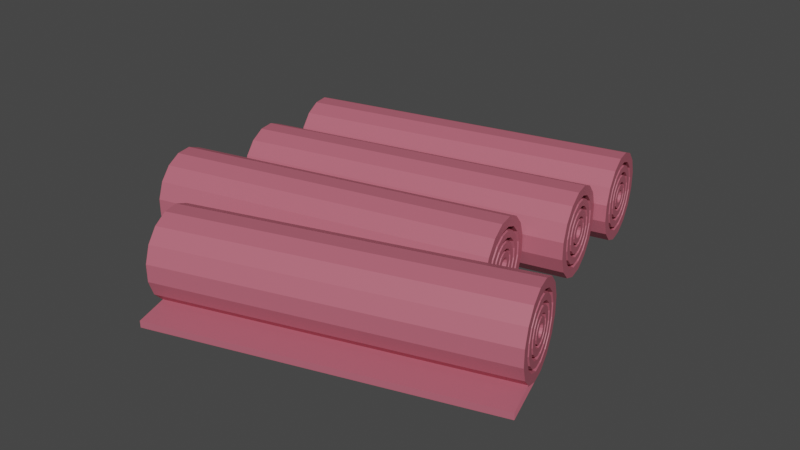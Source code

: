 # Source: Pink.blend  (saved by Blender 2.90.8; exported with 4.5.12 LTS)
import bpy
from mathutils import Matrix  # noqa: F401  (used for matrix-valued properties, if any)

bpy.ops.wm.read_factory_settings(use_empty=True)
scene = bpy.context.scene
scene.name = 'Scene'

# ---- collections
col_collection = bpy.data.collections.new('Collection'); scene.collection.children.link(col_collection)

# ---- materials (node trees are filled in below, after node groups)
mat_colorizer_005 = bpy.data.materials.new('Colorizer.005')

# ---- material node trees
mat_colorizer_005.use_nodes = True; mat_colorizer_005.node_tree.nodes.clear()
_N = mat_colorizer_005.node_tree.nodes; _L = mat_colorizer_005.node_tree.links
n0 = _N.new('ShaderNodeBsdfPrincipled'); n0.name = 'Principled BSDF'; n0.location = (10, 300)
n0.distribution = 'GGX'
n0.subsurface_method = 'BURLEY'
n0.inputs[0].default_value = (0.4969, 0.1224, 0.1696, 1.0)
n0.inputs[3].default_value = 1.45
n0.inputs[27].default_value = (0.0, 0.0, 0.0, 1.0)
n0.inputs[28].default_value = 1.0
n1 = _N.new('ShaderNodeOutputMaterial'); n1.name = 'Material Output'; n1.location = (300, 300)
_L.new(n0.outputs[0], n1.inputs[0])
n1.is_active_output = True

# ---- world
world_world = bpy.data.worlds.new('World'); scene.world = world_world
world_world.use_nodes = True; world_world.node_tree.nodes.clear()
_N = world_world.node_tree.nodes; _L = world_world.node_tree.links
n0 = _N.new('ShaderNodeOutputWorld'); n0.name = 'World Output'; n0.location = (300, 300)
n1 = _N.new('ShaderNodeBackground'); n1.name = 'Background'; n1.location = (10, 300)
n1.inputs[0].default_value = (0.05088, 0.05088, 0.05088, 1.0)
_L.new(n1.outputs[0], n0.inputs[0])
n0.is_active_output = True
world_world.color = (0.05088, 0.05088, 0.05088)
world_world.use_sun_shadow = False
world_world.sun_shadow_jitter_overblur = 0.0

# ---- meshes
me_cylinder_002 = bpy.data.meshes.new('Cylinder.002')
me_cylinder_002.from_pydata([(0.4497, -0.6979, 0.6193), (4.228, -0.01801, 0.5303), (0.4498, -0.6982, 0.4155), (4.228, -0.01804, 0.5059), (0.4726, -0.7731, 0.2273), (4.231, -0.02698, 0.4835), (0.5147, -0.9111, 0.08347), (4.236, -0.04345, 0.4663), (0.5696, -1.091, 0.005792), (4.243, -0.06495, 0.4571), (0.629, -1.286, 0.006121), (4.25, -0.08821, 0.4571), (0.6838, -1.466, 0.08441), (4.256, -0.1097, 0.4664), (0.7258, -1.604, 0.2287), (4.261, -0.1261, 0.4837), (0.7484, -1.678, 0.4171), (4.264, -0.135, 0.5061), (0.7483, -1.678, 0.6209), (4.264, -0.1349, 0.5304), (0.7255, -1.603, 0.8091), (4.261, -0.126, 0.5529), (0.6834, -1.465, 0.9529), (4.256, -0.1095, 0.5701), (0.6285, -1.285, 1.031), (4.25, -0.08802, 0.5793), (0.5691, -1.09, 1.03), (4.243, -0.06476, 0.5793), (0.5143, -0.9098, 0.952), (4.236, -0.04329, 0.57), (0.4723, -0.7722, 0.8077), (4.231, -0.02687, 0.5527), (4.257, 0.4622, 0.4155), (4.257, 0.4625, 0.6193), (4.28, 0.3873, 0.2273), (4.322, 0.2493, 0.08347), (4.377, 0.06904, 0.005791), (4.436, -0.1259, 0.006121), (4.491, -0.3059, 0.08441), (4.533, -0.4435, 0.2287), (4.556, -0.5178, 0.4171), (4.556, -0.5175, 0.6209), (4.533, -0.4426, 0.8091), (4.491, -0.3045, 0.9529), (4.436, -0.1243, 1.031), (4.377, 0.07063, 1.03), (4.322, 0.2506, 0.952), (4.28, 0.3882, 0.8077), (4.289, 0.3585, 0.4372), (4.289, 0.3587, 0.5979), (4.307, 0.2995, 0.2889), (4.34, 0.1906, 0.1755), (4.383, 0.04858, 0.1143), (4.43, -0.1051, 0.1145), (4.473, -0.247, 0.1762), (4.506, -0.3554, 0.29), (4.524, -0.414, 0.4385), (4.524, -0.4138, 0.5992), (4.506, -0.3547, 0.7475), (4.473, -0.2459, 0.8609), (4.43, -0.1038, 0.9221), (4.383, 0.04982, 0.9219), (4.34, 0.1917, 0.8601), (4.307, 0.3002, 0.7464), (4.181, 0.3026, 0.4417), (4.181, 0.3028, 0.5935), (4.198, 0.2468, 0.3015), (4.23, 0.1439, 0.1943), (4.271, 0.009663, 0.1364), (4.315, -0.1356, 0.1367), (4.356, -0.2697, 0.195), (4.387, -0.3722, 0.3025), (4.404, -0.4276, 0.4429), (4.404, -0.4273, 0.5947), (4.387, -0.3715, 0.7349), (4.355, -0.2687, 0.8421), (4.314, -0.1344, 0.9), (4.27, 0.01084, 0.8997), (4.229, 0.1449, 0.8414), (4.198, 0.2475, 0.7339), (4.301, 0.3168, 0.446), (4.301, 0.317, 0.5893), (4.318, 0.2641, 0.3137), (4.347, 0.1671, 0.2125), (4.386, 0.04035, 0.1579), (4.428, -0.09672, 0.1581), (4.466, -0.2233, 0.2132), (4.496, -0.32, 0.3147), (4.512, -0.3723, 0.4471), (4.511, -0.3721, 0.5904), (4.495, -0.3194, 0.7227), (4.466, -0.2223, 0.8239), (4.427, -0.0956, 0.8785), (4.385, 0.04146, 0.8783), (4.347, 0.168, 0.8232), (4.317, 0.2648, 0.7217), (4.323, 0.2464, 0.4607), (4.323, 0.2465, 0.5747), (4.336, 0.2045, 0.3555), (4.359, 0.1272, 0.275), (4.39, 0.02645, 0.2316), (4.423, -0.08259, 0.2318), (4.454, -0.1833, 0.2755), (4.477, -0.2602, 0.3563), (4.49, -0.3018, 0.4617), (4.49, -0.3016, 0.5757), (4.477, -0.2597, 0.6809), (4.454, -0.1825, 0.7614), (4.423, -0.0817, 0.8048), (4.39, 0.02733, 0.8046), (4.359, 0.128, 0.7608), (4.336, 0.205, 0.6801), (4.235, 0.1964, 0.4652), (4.235, 0.1965, 0.5704), (4.247, 0.1577, 0.3681), (4.268, 0.08646, 0.2938), (4.297, -0.006556, 0.2537), (4.327, -0.1072, 0.2539), (4.356, -0.2001, 0.2943), (4.377, -0.2711, 0.3688), (4.389, -0.3095, 0.466), (4.389, -0.3093, 0.5712), (4.377, -0.2706, 0.6683), (4.355, -0.1994, 0.7426), (4.327, -0.1064, 0.7827), (4.296, -0.005738, 0.7825), (4.268, 0.08716, 0.7421), (4.246, 0.1582, 0.6676), (4.335, 0.2069, 0.469), (4.335, 0.207, 0.5666), (4.346, 0.171, 0.3789), (4.366, 0.1049, 0.31), (4.392, 0.01866, 0.2729), (4.421, -0.07467, 0.273), (4.447, -0.1608, 0.3105), (4.467, -0.2267, 0.3796), (4.478, -0.2623, 0.4698), (4.478, -0.2622, 0.5674), (4.467, -0.2263, 0.6575), (4.447, -0.1602, 0.7263), (4.421, -0.07392, 0.7635), (4.392, 0.01942, 0.7634), (4.366, 0.1056, 0.7259), (4.346, 0.1715, 0.6568), (4.357, 0.1348, 0.4841), (4.357, 0.135, 0.5517), (4.365, 0.11, 0.4217), (4.378, 0.06421, 0.374), (4.397, 0.004437, 0.3482), (4.416, -0.06022, 0.3483), (4.435, -0.1199, 0.3743), (4.449, -0.1656, 0.4222), (4.456, -0.1902, 0.4847), (4.456, -0.1901, 0.5523), (4.448, -0.1653, 0.6147), (4.434, -0.1195, 0.6624), (4.416, -0.0597, 0.6882), (4.397, 0.004963, 0.6881), (4.378, 0.06466, 0.6621), (4.364, 0.1103, 0.6142), (4.257, 0.08273, 0.4883), (4.257, 0.08282, 0.5476), (4.263, 0.06091, 0.4334), (4.276, 0.02068, 0.3915), (4.292, -0.03183, 0.3689), (4.309, -0.08863, 0.369), (4.325, -0.1411, 0.3918), (4.337, -0.1812, 0.4338), (4.344, -0.2028, 0.4887), (4.344, -0.2027, 0.5481), (4.337, -0.1809, 0.6029), (4.325, -0.1407, 0.6449), (4.309, -0.08817, 0.6675), (4.292, -0.03137, 0.6674), (4.276, 0.02107, 0.6446), (4.263, 0.06117, 0.6025), (4.367, 0.1031, 0.4908), (4.367, 0.1032, 0.5452), (4.373, 0.08314, 0.4406), (4.384, 0.04628, 0.4021), (4.399, -0.001824, 0.3814), (4.414, -0.05386, 0.3815), (4.429, -0.1019, 0.4024), (4.44, -0.1386, 0.4409), (4.446, -0.1585, 0.4912), (4.446, -0.1584, 0.5456), (4.44, -0.1384, 0.5958), (4.429, -0.1015, 0.6342), (4.414, -0.05344, 0.655), (4.398, -0.001401, 0.6549), (4.384, 0.04664, 0.634), (4.373, 0.08338, 0.5955), (4.385, 0.04278, 0.5034), (4.385, 0.04283, 0.5327), (4.388, 0.03202, 0.4764), (4.394, 0.01217, 0.4557), (4.402, -0.01373, 0.4445), (4.411, -0.04175, 0.4446), (4.419, -0.06763, 0.4558), (4.425, -0.08741, 0.4766), (4.428, -0.09809, 0.5037), (4.428, -0.09804, 0.533), (4.425, -0.08728, 0.56), (4.419, -0.06743, 0.5807), (4.411, -0.04153, 0.5919), (4.402, -0.0135, 0.5918), (4.394, 0.01237, 0.5806), (4.388, 0.03215, 0.5598), (4.619, -0.7241, -0.0001881), (4.619, -0.7257, 0.08023), (0.6364, -1.284, 0.006121), (0.63, -1.263, 0.1145), (0.8187, -1.882, -0.0001881), (0.8192, -1.884, 0.08023), (-0.3698, 1.502, 0.6193), (3.446, 1.927, 0.5303), (-0.3698, 1.502, 0.4155), (3.446, 1.927, 0.5059), (-0.352, 1.425, 0.2273), (3.448, 1.918, 0.4835), (-0.3193, 1.285, 0.08347), (3.452, 1.901, 0.4663), (-0.2766, 1.101, 0.005792), (3.457, 1.879, 0.4571), (-0.2304, 0.9027, 0.006121), (3.463, 1.855, 0.4571), (-0.1877, 0.7195, 0.08441), (3.468, 1.833, 0.4664), (-0.1551, 0.5794, 0.2287), (3.472, 1.817, 0.4837), (-0.1375, 0.5037, 0.4171), (3.474, 1.808, 0.5061), (-0.1376, 0.504, 0.6209), (3.474, 1.808, 0.5304), (-0.1553, 0.5803, 0.8091), (3.472, 1.817, 0.5529), (-0.1881, 0.7209, 0.9529), (3.468, 1.834, 0.5701), (-0.2308, 0.9043, 1.031), (3.463, 1.855, 0.5793), (-0.277, 1.103, 1.03), (3.457, 1.879, 0.5793), (-0.3196, 1.286, 0.952), (3.452, 1.901, 0.57), (-0.3522, 1.426, 0.8077), (3.448, 1.918, 0.5527), (3.507, 2.404, 0.4155), (3.507, 2.404, 0.6193), (3.525, 2.328, 0.2273), (3.557, 2.187, 0.08347), (3.6, 2.004, 0.005791), (3.646, 1.805, 0.006121), (3.689, 1.622, 0.08441), (3.722, 1.482, 0.2287), (3.739, 1.406, 0.4171), (3.739, 1.406, 0.6209), (3.721, 1.483, 0.8091), (3.689, 1.623, 0.9529), (3.646, 1.807, 1.031), (3.6, 2.005, 1.03), (3.557, 2.188, 0.952), (3.524, 2.329, 0.8077), (3.531, 2.298, 0.4372), (3.531, 2.299, 0.5979), (3.545, 2.238, 0.2889), (3.571, 2.127, 0.1755), (3.605, 1.983, 0.1143), (3.641, 1.826, 0.1145), (3.675, 1.682, 0.1762), (3.701, 1.571, 0.29), (3.715, 1.512, 0.4385), (3.715, 1.512, 0.5992), (3.701, 1.572, 0.7475), (3.675, 1.683, 0.8609), (3.641, 1.828, 0.9221), (3.605, 1.984, 0.9219), (3.571, 2.128, 0.8601), (3.545, 2.239, 0.7464), (3.42, 2.25, 0.4417), (3.42, 2.25, 0.5935), (3.434, 2.193, 0.3015), (3.458, 2.088, 0.1943), (3.49, 1.951, 0.1364), (3.524, 1.804, 0.1367), (3.556, 1.667, 0.195), (3.58, 1.563, 0.3025), (3.594, 1.506, 0.4429), (3.593, 1.507, 0.5947), (3.58, 1.563, 0.7349), (3.556, 1.668, 0.8421), (3.524, 1.805, 0.9), (3.49, 1.953, 0.8997), (3.458, 2.089, 0.8414), (3.434, 2.194, 0.7339), (3.541, 2.256, 0.446), (3.541, 2.256, 0.5893), (3.554, 2.202, 0.3137), (3.577, 2.103, 0.2125), (3.607, 1.974, 0.1579), (3.639, 1.835, 0.1581), (3.669, 1.706, 0.2132), (3.692, 1.607, 0.3147), (3.705, 1.554, 0.4471), (3.705, 1.554, 0.5904), (3.692, 1.608, 0.7227), (3.669, 1.707, 0.8239), (3.639, 1.836, 0.8785), (3.607, 1.975, 0.8783), (3.577, 2.104, 0.8232), (3.554, 2.203, 0.7217), (3.558, 2.184, 0.4607), (3.558, 2.184, 0.5747), (3.568, 2.141, 0.3555), (3.586, 2.063, 0.275), (3.61, 1.96, 0.2316), (3.636, 1.849, 0.2318), (3.66, 1.747, 0.2755), (3.678, 1.668, 0.3563), (3.688, 1.626, 0.4617), (3.688, 1.626, 0.5757), (3.678, 1.669, 0.6809), (3.66, 1.747, 0.7614), (3.636, 1.85, 0.8048), (3.61, 1.961, 0.8046), (3.586, 2.064, 0.7608), (3.568, 2.142, 0.6801), (3.467, 2.14, 0.4652), (3.467, 2.14, 0.5704), (3.476, 2.101, 0.3681), (3.493, 2.028, 0.2938), (3.515, 1.934, 0.2537), (3.539, 1.831, 0.2539), (3.561, 1.737, 0.2943), (3.578, 1.664, 0.3688), (3.587, 1.625, 0.466), (3.587, 1.625, 0.5712), (3.577, 1.665, 0.6683), (3.561, 1.737, 0.7426), (3.539, 1.832, 0.7827), (3.515, 1.934, 0.7825), (3.493, 2.029, 0.7421), (3.476, 2.101, 0.6676), (3.567, 2.144, 0.469), (3.567, 2.144, 0.5666), (3.576, 2.107, 0.3789), (3.592, 2.04, 0.31), (3.612, 1.952, 0.2729), (3.634, 1.857, 0.273), (3.655, 1.77, 0.3105), (3.67, 1.702, 0.3796), (3.679, 1.666, 0.4698), (3.679, 1.666, 0.5674), (3.67, 1.703, 0.6575), (3.654, 1.77, 0.7263), (3.634, 1.858, 0.7635), (3.612, 1.953, 0.7634), (3.591, 2.041, 0.7259), (3.576, 2.108, 0.6568), (3.585, 2.071, 0.4841), (3.584, 2.071, 0.5517), (3.59, 2.045, 0.4217), (3.601, 1.999, 0.374), (3.615, 1.938, 0.3482), (3.631, 1.872, 0.3483), (3.645, 1.811, 0.3743), (3.656, 1.765, 0.4222), (3.662, 1.74, 0.4847), (3.662, 1.74, 0.5523), (3.656, 1.765, 0.6147), (3.645, 1.812, 0.6624), (3.631, 1.872, 0.6882), (3.615, 1.938, 0.6881), (3.601, 1.999, 0.6621), (3.59, 2.046, 0.6142), (3.481, 2.025, 0.4883), (3.481, 2.025, 0.5476), (3.486, 2.003, 0.4334), (3.496, 1.962, 0.3915), (3.508, 1.909, 0.3689), (3.522, 1.851, 0.369), (3.534, 1.797, 0.3918), (3.544, 1.757, 0.4338), (3.549, 1.735, 0.4887), (3.549, 1.735, 0.5481), (3.544, 1.757, 0.6029), (3.534, 1.798, 0.6449), (3.522, 1.851, 0.6675), (3.508, 1.909, 0.6674), (3.496, 1.963, 0.6446), (3.486, 2.003, 0.6025), (3.592, 2.038, 0.4908), (3.592, 2.038, 0.5452), (3.597, 2.018, 0.4406), (3.605, 1.98, 0.4021), (3.617, 1.931, 0.3814), (3.629, 1.878, 0.3815), (3.641, 1.83, 0.4024), (3.649, 1.792, 0.4409), (3.654, 1.772, 0.4912), (3.654, 1.772, 0.5456), (3.649, 1.792, 0.5958), (3.641, 1.83, 0.6342), (3.629, 1.879, 0.655), (3.617, 1.932, 0.6549), (3.605, 1.981, 0.634), (3.597, 2.018, 0.5955), (3.606, 1.977, 0.5034), (3.606, 1.977, 0.5327), (3.609, 1.966, 0.4764), (3.614, 1.946, 0.4557), (3.62, 1.919, 0.4445), (3.626, 1.891, 0.4446), (3.632, 1.864, 0.4558), (3.637, 1.844, 0.4766), (3.64, 1.833, 0.5037), (3.64, 1.833, 0.533), (3.637, 1.844, 0.56), (3.632, 1.865, 0.5807), (3.626, 1.891, 0.5919), (3.62, 1.92, 0.5918), (3.614, 1.946, 0.5806), (3.609, 1.966, 0.5598), (-0.4597, 2.49, 0.2273), (3.338, 2.991, 0.5059), (-0.2229, 0.9045, 0.006121), (-0.4775, 2.566, 0.6193), (-0.4774, 2.566, 0.4155), (3.338, 2.991, 0.5303), (3.34, 2.982, 0.4835), (-0.427, 2.349, 0.08347), (3.344, 2.965, 0.4663), (-0.3843, 2.166, 0.005792), (3.349, 2.943, 0.4571), (-0.3381, 1.967, 0.006121), (3.355, 2.92, 0.4571), (-0.2954, 1.784, 0.08441), (3.36, 2.898, 0.4664), (-0.2628, 1.644, 0.2287), (3.364, 2.881, 0.4837), (-0.2452, 1.568, 0.4171), (3.366, 2.872, 0.5061), (-0.2453, 1.568, 0.6209), (3.366, 2.872, 0.5304), (-0.263, 1.645, 0.8091), (3.364, 2.881, 0.5529), (-0.2957, 1.785, 0.9529), (3.36, 2.898, 0.5701), (-0.3384, 1.969, 1.031), (3.355, 2.92, 0.5793), (-0.3846, 2.167, 1.03), (3.349, 2.943, 0.5793), (-0.4273, 2.35, 0.952), (3.344, 2.965, 0.57), (-0.4599, 2.491, 0.8077), (3.34, 2.982, 0.5527), (3.399, 3.468, 0.4155), (3.399, 3.469, 0.6193), (3.417, 3.392, 0.2273), (3.45, 3.251, 0.08347), (3.492, 3.068, 0.005791), (3.539, 2.869, 0.006121), (3.581, 2.686, 0.08441), (3.614, 2.546, 0.2287), (3.631, 2.47, 0.4171), (3.631, 2.471, 0.6209), (3.614, 2.547, 0.8091), (3.581, 2.688, 0.9529), (3.538, 2.871, 1.031), (3.492, 3.07, 1.03), (3.449, 3.253, 0.952), (3.417, 3.393, 0.8077), (3.424, 3.363, 0.4372), (3.424, 3.363, 0.5979), (3.438, 3.303, 0.2889), (3.464, 3.192, 0.1755), (3.497, 3.047, 0.1143), (3.534, 2.891, 0.1145), (3.567, 2.746, 0.1762), (3.593, 2.636, 0.29), (3.607, 2.576, 0.4385), (3.607, 2.576, 0.5992), (3.593, 2.636, 0.7475), (3.567, 2.747, 0.8609), (3.533, 2.892, 0.9221), (3.497, 3.048, 0.9219), (3.463, 3.193, 0.8601), (3.438, 3.303, 0.7464), (3.313, 3.314, 0.4417), (3.313, 3.314, 0.5935), (3.326, 3.257, 0.3015), (3.35, 3.153, 0.1943), (3.382, 3.016, 0.1364), (3.417, 2.868, 0.1367), (3.448, 2.731, 0.195), (3.473, 2.627, 0.3025), (3.486, 2.571, 0.4429), (3.486, 2.571, 0.5947), (3.473, 2.628, 0.7349), (3.448, 2.732, 0.8421), (3.416, 2.869, 0.9), (3.382, 3.017, 0.8997), (3.35, 3.154, 0.8414), (3.326, 3.258, 0.7339), (3.434, 3.32, 0.446), (3.434, 3.32, 0.5893), (3.446, 3.267, 0.3137), (3.469, 3.168, 0.2125), (3.499, 3.039, 0.1579), (3.532, 2.899, 0.1581), (3.562, 2.77, 0.2132), (3.585, 2.672, 0.3147), (3.597, 2.619, 0.4471), (3.597, 2.619, 0.5904), (3.584, 2.672, 0.7227), (3.561, 2.771, 0.8239), (3.531, 2.9, 0.8785), (3.499, 3.04, 0.8783), (3.469, 3.169, 0.8232), (3.446, 3.267, 0.7217), (3.45, 3.248, 0.4607), (3.45, 3.249, 0.5747), (3.46, 3.206, 0.3555), (3.479, 3.127, 0.275), (3.503, 3.025, 0.2316), (3.528, 2.914, 0.2318), (3.552, 2.811, 0.2755), (3.57, 2.733, 0.3563), (3.58, 2.69, 0.4617), (3.58, 2.691, 0.5757), (3.57, 2.733, 0.6809), (3.552, 2.812, 0.7614), (3.528, 2.914, 0.8048), (3.502, 3.025, 0.8046), (3.478, 3.128, 0.7608), (3.46, 3.206, 0.6801), (3.359, 3.205, 0.4652), (3.359, 3.205, 0.5704), (3.368, 3.165, 0.3681), (3.385, 3.093, 0.2938), (3.407, 2.998, 0.2537), (3.431, 2.895, 0.2539), (3.453, 2.801, 0.2943), (3.47, 2.729, 0.3688), (3.479, 2.689, 0.466), (3.479, 2.69, 0.5712), (3.47, 2.729, 0.6683), (3.453, 2.802, 0.7426), (3.431, 2.896, 0.7827), (3.407, 2.999, 0.7825), (3.385, 3.093, 0.7421), (3.368, 3.166, 0.6676), (3.46, 3.208, 0.469), (3.46, 3.208, 0.5666), (3.468, 3.172, 0.3789), (3.484, 3.104, 0.31), (3.504, 3.017, 0.2729), (3.526, 2.922, 0.273), (3.547, 2.834, 0.3105), (3.563, 2.767, 0.3796), (3.571, 2.731, 0.4698), (3.571, 2.731, 0.5674), (3.562, 2.767, 0.6575), (3.547, 2.835, 0.7263), (3.526, 2.922, 0.7635), (3.504, 3.017, 0.7634), (3.484, 3.105, 0.7259), (3.468, 3.172, 0.6568), (3.477, 3.135, 0.4841), (3.477, 3.135, 0.5517), (3.483, 3.11, 0.4217), (3.494, 3.063, 0.374), (3.508, 3.002, 0.3482), (3.523, 2.936, 0.3483), (3.537, 2.876, 0.3743), (3.548, 2.829, 0.4222), (3.554, 2.804, 0.4847), (3.554, 2.804, 0.5523), (3.548, 2.829, 0.6147), (3.537, 2.876, 0.6624), (3.523, 2.937, 0.6882), (3.508, 3.003, 0.6881), (3.493, 3.063, 0.6621), (3.483, 3.11, 0.6142), (3.373, 3.09, 0.4883), (3.373, 3.09, 0.5476), (3.379, 3.067, 0.4334), (3.388, 3.026, 0.3915), (3.401, 2.973, 0.3689), (3.414, 2.915, 0.369), (3.426, 2.862, 0.3918), (3.436, 2.821, 0.4338), (3.441, 2.799, 0.4887), (3.441, 2.799, 0.5481), (3.436, 2.821, 0.6029), (3.426, 2.862, 0.6449), (3.414, 2.916, 0.6675), (3.4, 2.973, 0.6674), (3.388, 3.027, 0.6446), (3.378, 3.068, 0.6025), (3.484, 3.103, 0.4908), (3.484, 3.103, 0.5452), (3.489, 3.082, 0.4406), (3.498, 3.045, 0.4021), (3.509, 2.996, 0.3814), (3.522, 2.943, 0.3815), (3.533, 2.894, 0.4024), (3.542, 2.856, 0.4409), (3.546, 2.836, 0.4912), (3.546, 2.836, 0.5456), (3.542, 2.857, 0.5958), (3.533, 2.894, 0.6342), (3.521, 2.943, 0.655), (3.509, 2.996, 0.6549), (3.498, 3.045, 0.634), (3.489, 3.083, 0.5955), (3.499, 3.041, 0.5034), (3.499, 3.041, 0.5327), (3.501, 3.03, 0.4764), (3.506, 3.01, 0.4557), (3.512, 2.984, 0.4445), (3.519, 2.955, 0.4446), (3.525, 2.929, 0.4558), (3.529, 2.909, 0.4766), (3.532, 2.898, 0.5037), (3.532, 2.898, 0.533), (3.529, 2.909, 0.56), (3.525, 2.929, 0.5807), (3.519, 2.955, 0.5919), (3.512, 2.984, 0.5918), (3.506, 3.01, 0.5806), (3.501, 3.03, 0.5598), (-0.3306, 1.969, 0.006121), (-0.5683, 0.3806, 0.6193), (3.247, 0.8054, 0.5303), (-0.5682, 0.3802, 0.4155), (3.248, 0.8054, 0.5059), (-0.5504, 0.304, 0.2273), (3.25, 0.7963, 0.4835), (-0.5177, 0.1634, 0.08347), (3.254, 0.7795, 0.4663), (-0.475, -0.02008, 0.005792), (3.259, 0.7576, 0.4571), (-0.4288, -0.2186, 0.006121), (3.264, 0.7339, 0.4571), (-0.3862, -0.4018, 0.08441), (3.269, 0.7121, 0.4664), (-0.3535, -0.5419, 0.2287), (3.273, 0.6953, 0.4837), (-0.3359, -0.6176, 0.4171), (3.275, 0.6863, 0.5061), (-0.336, -0.6172, 0.6209), (3.275, 0.6864, 0.5304), (-0.3538, -0.541, 0.8091), (3.273, 0.6955, 0.5529), (-0.3865, -0.4004, 0.9529), (3.269, 0.7122, 0.5701), (-0.4292, -0.2169, 1.031), (3.264, 0.7341, 0.5793), (-0.4754, -0.01846, 1.03), (3.259, 0.7578, 0.5793), (-0.518, 0.1648, 0.952), (3.253, 0.7797, 0.57), (-0.5507, 0.3049, 0.8077), (3.25, 0.7964, 0.5527), (3.308, 1.283, 0.4155), (3.308, 1.283, 0.6193), (3.326, 1.206, 0.2273), (3.359, 1.066, 0.08347), (3.402, 0.8823, 0.005791), (3.448, 0.6838, 0.006121), (3.491, 0.5006, 0.08441), (3.523, 0.3605, 0.2287), (3.541, 0.2848, 0.4171), (3.541, 0.2851, 0.6209), (3.523, 0.3614, 0.8091), (3.49, 0.5019, 0.9529), (3.447, 0.6854, 1.031), (3.401, 0.8839, 1.03), (3.359, 1.067, 0.952), (3.326, 1.207, 0.8077), (3.333, 1.177, 0.4372), (3.333, 1.177, 0.5979), (3.347, 1.117, 0.2889), (3.373, 1.006, 0.1755), (3.407, 0.8615, 0.1143), (3.443, 0.705, 0.1145), (3.477, 0.5605, 0.1762), (3.502, 0.4501, 0.29), (3.516, 0.3905, 0.4385), (3.516, 0.3907, 0.5992), (3.502, 0.4508, 0.7475), (3.476, 0.5616, 0.8609), (3.443, 0.7063, 0.9221), (3.406, 0.8627, 0.9219), (3.373, 1.007, 0.8601), (3.347, 1.118, 0.7464), (3.222, 1.128, 0.4417), (3.222, 1.129, 0.5935), (3.235, 1.072, 0.3015), (3.26, 0.9669, 0.1943), (3.291, 0.8302, 0.1364), (3.326, 0.6823, 0.1367), (3.358, 0.5458, 0.195), (3.382, 0.4414, 0.3025), (3.395, 0.385, 0.4429), (3.395, 0.3853, 0.5947), (3.382, 0.4421, 0.7349), (3.357, 0.5468, 0.8421), (3.326, 0.6835, 0.9), (3.291, 0.8314, 0.8997), (3.259, 0.9679, 0.8414), (3.235, 1.072, 0.7339), (3.343, 1.135, 0.446), (3.343, 1.135, 0.5893), (3.355, 1.081, 0.3137), (3.378, 0.9821, 0.2125), (3.408, 0.8531, 0.1579), (3.441, 0.7135, 0.1581), (3.471, 0.5847, 0.2132), (3.494, 0.4861, 0.3147), (3.506, 0.4329, 0.4471), (3.506, 0.4332, 0.5904), (3.494, 0.4868, 0.7227), (3.471, 0.5856, 0.8239), (3.441, 0.7146, 0.8785), (3.408, 0.8542, 0.8783), (3.378, 0.9831, 0.8232), (3.355, 1.082, 0.7217), (3.36, 1.063, 0.4607), (3.36, 1.063, 0.5747), (3.37, 1.02, 0.3555), (3.388, 0.9416, 0.275), (3.412, 0.8389, 0.2316), (3.438, 0.7279, 0.2318), (3.461, 0.6254, 0.2755), (3.48, 0.547, 0.3563), (3.49, 0.5047, 0.4617), (3.49, 0.5049, 0.5757), (3.48, 0.5475, 0.6809), (3.461, 0.6262, 0.7614), (3.437, 0.7288, 0.8048), (3.412, 0.8398, 0.8046), (3.388, 0.9423, 0.7608), (3.369, 1.021, 0.6801), (3.268, 1.019, 0.4652), (3.268, 1.019, 0.5704), (3.278, 0.9795, 0.3681), (3.294, 0.907, 0.2938), (3.316, 0.8123, 0.2537), (3.34, 0.7098, 0.2539), (3.362, 0.6152, 0.2943), (3.379, 0.5429, 0.3688), (3.388, 0.5038, 0.466), (3.388, 0.504, 0.5712), (3.379, 0.5434, 0.6683), (3.362, 0.6159, 0.7426), (3.34, 0.7106, 0.7827), (3.316, 0.8131, 0.7825), (3.294, 0.9077, 0.7421), (3.277, 0.98, 0.6676), (3.369, 1.023, 0.469), (3.369, 1.023, 0.5666), (3.378, 0.9861, 0.3789), (3.393, 0.9188, 0.31), (3.414, 0.831, 0.2729), (3.436, 0.736, 0.273), (3.456, 0.6482, 0.3105), (3.472, 0.5811, 0.3796), (3.48, 0.5449, 0.4698), (3.48, 0.5451, 0.5674), (3.472, 0.5816, 0.6575), (3.456, 0.6489, 0.7263), (3.436, 0.7367, 0.7635), (3.413, 0.8318, 0.7634), (3.393, 0.9195, 0.7259), (3.377, 0.9866, 0.6568), (3.386, 0.9493, 0.4841), (3.386, 0.9494, 0.5517), (3.392, 0.924, 0.4217), (3.403, 0.8774, 0.374), (3.417, 0.8165, 0.3482), (3.432, 0.7507, 0.3483), (3.446, 0.6899, 0.3743), (3.457, 0.6434, 0.4222), (3.463, 0.6183, 0.4847), (3.463, 0.6184, 0.5523), (3.457, 0.6437, 0.6147), (3.446, 0.6903, 0.6624), (3.432, 0.7512, 0.6882), (3.417, 0.817, 0.6881), (3.403, 0.8778, 0.6621), (3.392, 0.9243, 0.6142), (3.283, 0.904, 0.4883), (3.283, 0.9041, 0.5476), (3.288, 0.8818, 0.4334), (3.297, 0.8408, 0.3915), (3.31, 0.7874, 0.3689), (3.323, 0.7295, 0.369), (3.336, 0.6761, 0.3918), (3.345, 0.6353, 0.4338), (3.35, 0.6133, 0.4887), (3.35, 0.6134, 0.5481), (3.345, 0.6356, 0.6029), (3.336, 0.6765, 0.6449), (3.323, 0.73, 0.6675), (3.31, 0.7878, 0.6674), (3.297, 0.8412, 0.6446), (3.288, 0.8821, 0.6025), (3.394, 0.917, 0.4908), (3.394, 0.9171, 0.5452), (3.398, 0.8966, 0.4406), (3.407, 0.8591, 0.4021), (3.418, 0.8101, 0.3814), (3.431, 0.7572, 0.3815), (3.442, 0.7082, 0.4024), (3.451, 0.6708, 0.4409), (3.456, 0.6506, 0.4912), (3.456, 0.6507, 0.5456), (3.451, 0.6711, 0.5958), (3.442, 0.7086, 0.6342), (3.431, 0.7576, 0.655), (3.418, 0.8106, 0.6549), (3.407, 0.8595, 0.634), (3.398, 0.8969, 0.5955), (3.408, 0.8556, 0.5034), (3.408, 0.8556, 0.5327), (3.41, 0.8446, 0.4764), (3.415, 0.8244, 0.4557), (3.421, 0.798, 0.4445), (3.428, 0.7695, 0.4446), (3.434, 0.7431, 0.4558), (3.439, 0.723, 0.4766), (3.441, 0.7121, 0.5037), (3.441, 0.7122, 0.533), (3.439, 0.7231, 0.56), (3.434, 0.7433, 0.5807), (3.428, 0.7697, 0.5919), (3.421, 0.7982, 0.5918), (3.415, 0.8246, 0.5806), (3.41, 0.8447, 0.5598), (-0.4213, -0.2168, 0.006121)], [(424, 251), (631, 460), (840, 669)], [(0, 33, 32, 2), (2, 32, 34, 4), (4, 34, 35, 6), (6, 35, 36, 8), (8, 36, 37, 10), (10, 37, 38, 12), (12, 38, 39, 14), (14, 39, 40, 16), (16, 40, 41, 18), (18, 41, 42, 20), (20, 42, 43, 22), (22, 43, 44, 24), (24, 44, 45, 26), (26, 45, 46, 28), (3, 1, 31, 29, 27, 25, 23, 21, 19, 17, 15, 13, 11, 9, 7, 5), (28, 46, 47, 30), (30, 47, 33, 0), (0, 2, 4, 6, 8, 10, 12, 14, 16, 18, 20, 22, 24, 26, 28, 30), (49, 48, 32, 33), (48, 50, 34, 32), (50, 51, 35, 34), (51, 52, 36, 35), (52, 53, 37, 36), (53, 54, 38, 37), (54, 55, 39, 38), (55, 56, 40, 39), (56, 57, 41, 40), (57, 58, 42, 41), (58, 59, 43, 42), (59, 60, 44, 43), (60, 61, 45, 44), (61, 62, 46, 45), (62, 63, 47, 46), (63, 49, 33, 47), (65, 64, 48, 49), (64, 66, 50, 48), (66, 67, 51, 50), (67, 68, 52, 51), (68, 69, 53, 52), (69, 70, 54, 53), (70, 71, 55, 54), (71, 72, 56, 55), (72, 73, 57, 56), (73, 74, 58, 57), (74, 75, 59, 58), (75, 76, 60, 59), (76, 77, 61, 60), (77, 78, 62, 61), (78, 79, 63, 62), (79, 65, 49, 63), (81, 80, 64, 65), (80, 82, 66, 64), (82, 83, 67, 66), (83, 84, 68, 67), (84, 85, 69, 68), (85, 86, 70, 69), (86, 87, 71, 70), (87, 88, 72, 71), (88, 89, 73, 72), (89, 90, 74, 73), (90, 91, 75, 74), (91, 92, 76, 75), (92, 93, 77, 76), (93, 94, 78, 77), (94, 95, 79, 78), (95, 81, 65, 79), (97, 96, 80, 81), (96, 98, 82, 80), (98, 99, 83, 82), (99, 100, 84, 83), (100, 101, 85, 84), (101, 102, 86, 85), (102, 103, 87, 86), (103, 104, 88, 87), (104, 105, 89, 88), (105, 106, 90, 89), (106, 107, 91, 90), (107, 108, 92, 91), (108, 109, 93, 92), (109, 110, 94, 93), (110, 111, 95, 94), (111, 97, 81, 95), (113, 112, 96, 97), (112, 114, 98, 96), (114, 115, 99, 98), (115, 116, 100, 99), (116, 117, 101, 100), (117, 118, 102, 101), (118, 119, 103, 102), (119, 120, 104, 103), (120, 121, 105, 104), (121, 122, 106, 105), (122, 123, 107, 106), (123, 124, 108, 107), (124, 125, 109, 108), (125, 126, 110, 109), (126, 127, 111, 110), (127, 113, 97, 111), (129, 128, 112, 113), (128, 130, 114, 112), (130, 131, 115, 114), (131, 132, 116, 115), (132, 133, 117, 116), (133, 134, 118, 117), (134, 135, 119, 118), (135, 136, 120, 119), (136, 137, 121, 120), (137, 138, 122, 121), (138, 139, 123, 122), (139, 140, 124, 123), (140, 141, 125, 124), (141, 142, 126, 125), (142, 143, 127, 126), (143, 129, 113, 127), (145, 144, 128, 129), (144, 146, 130, 128), (146, 147, 131, 130), (147, 148, 132, 131), (148, 149, 133, 132), (149, 150, 134, 133), (150, 151, 135, 134), (151, 152, 136, 135), (152, 153, 137, 136), (153, 154, 138, 137), (154, 155, 139, 138), (155, 156, 140, 139), (156, 157, 141, 140), (157, 158, 142, 141), (158, 159, 143, 142), (159, 145, 129, 143), (161, 160, 144, 145), (160, 162, 146, 144), (162, 163, 147, 146), (163, 164, 148, 147), (164, 165, 149, 148), (165, 166, 150, 149), (166, 167, 151, 150), (167, 168, 152, 151), (168, 169, 153, 152), (169, 170, 154, 153), (170, 171, 155, 154), (171, 172, 156, 155), (172, 173, 157, 156), (173, 174, 158, 157), (174, 175, 159, 158), (175, 161, 145, 159), (177, 176, 160, 161), (176, 178, 162, 160), (178, 179, 163, 162), (179, 180, 164, 163), (180, 181, 165, 164), (181, 182, 166, 165), (182, 183, 167, 166), (183, 184, 168, 167), (184, 185, 169, 168), (185, 186, 170, 169), (186, 187, 171, 170), (187, 188, 172, 171), (188, 189, 173, 172), (189, 190, 174, 173), (190, 191, 175, 174), (191, 177, 161, 175), (193, 192, 176, 177), (192, 194, 178, 176), (194, 195, 179, 178), (195, 196, 180, 179), (196, 197, 181, 180), (197, 198, 182, 181), (198, 199, 183, 182), (199, 200, 184, 183), (200, 201, 185, 184), (201, 202, 186, 185), (202, 203, 187, 186), (203, 204, 188, 187), (204, 205, 189, 188), (205, 206, 190, 189), (206, 207, 191, 190), (207, 193, 177, 191), (1, 3, 192, 193), (3, 5, 194, 192), (5, 7, 195, 194), (7, 9, 196, 195), (9, 11, 197, 196), (11, 13, 198, 197), (13, 15, 199, 198), (15, 17, 200, 199), (17, 19, 201, 200), (19, 21, 202, 201), (21, 23, 203, 202), (23, 25, 204, 203), (25, 27, 205, 204), (27, 29, 206, 205), (29, 31, 207, 206), (31, 1, 193, 207), (37, 208, 212, 210), (211, 210, 212, 213), (53, 37, 210, 211), (209, 53, 211, 213), (208, 209, 213, 212), (214, 247, 246, 216), (216, 246, 248, 218), (218, 248, 249, 220), (220, 249, 250, 222), (222, 250, 251, 224), (224, 251, 252, 226), (226, 252, 253, 228), (228, 253, 254, 230), (230, 254, 255, 232), (232, 255, 256, 234), (234, 256, 257, 236), (236, 257, 258, 238), (238, 258, 259, 240), (240, 259, 260, 242), (217, 215, 245, 243, 241, 239, 237, 235, 233, 231, 229, 227, 225, 223, 221, 219), (242, 260, 261, 244), (244, 261, 247, 214), (214, 216, 218, 220, 222, 224, 226, 228, 230, 232, 234, 236, 238, 240, 242, 244), (263, 262, 246, 247), (262, 264, 248, 246), (264, 265, 249, 248), (265, 266, 250, 249), (266, 267, 251, 250), (267, 268, 252, 251), (268, 269, 253, 252), (269, 270, 254, 253), (270, 271, 255, 254), (271, 272, 256, 255), (272, 273, 257, 256), (273, 274, 258, 257), (274, 275, 259, 258), (275, 276, 260, 259), (276, 277, 261, 260), (277, 263, 247, 261), (279, 278, 262, 263), (278, 280, 264, 262), (280, 281, 265, 264), (281, 282, 266, 265), (282, 283, 267, 266), (283, 284, 268, 267), (284, 285, 269, 268), (285, 286, 270, 269), (286, 287, 271, 270), (287, 288, 272, 271), (288, 289, 273, 272), (289, 290, 274, 273), (290, 291, 275, 274), (291, 292, 276, 275), (292, 293, 277, 276), (293, 279, 263, 277), (295, 294, 278, 279), (294, 296, 280, 278), (296, 297, 281, 280), (297, 298, 282, 281), (298, 299, 283, 282), (299, 300, 284, 283), (300, 301, 285, 284), (301, 302, 286, 285), (302, 303, 287, 286), (303, 304, 288, 287), (304, 305, 289, 288), (305, 306, 290, 289), (306, 307, 291, 290), (307, 308, 292, 291), (308, 309, 293, 292), (309, 295, 279, 293), (311, 310, 294, 295), (310, 312, 296, 294), (312, 313, 297, 296), (313, 314, 298, 297), (314, 315, 299, 298), (315, 316, 300, 299), (316, 317, 301, 300), (317, 318, 302, 301), (318, 319, 303, 302), (319, 320, 304, 303), (320, 321, 305, 304), (321, 322, 306, 305), (322, 323, 307, 306), (323, 324, 308, 307), (324, 325, 309, 308), (325, 311, 295, 309), (327, 326, 310, 311), (326, 328, 312, 310), (328, 329, 313, 312), (329, 330, 314, 313), (330, 331, 315, 314), (331, 332, 316, 315), (332, 333, 317, 316), (333, 334, 318, 317), (334, 335, 319, 318), (335, 336, 320, 319), (336, 337, 321, 320), (337, 338, 322, 321), (338, 339, 323, 322), (339, 340, 324, 323), (340, 341, 325, 324), (341, 327, 311, 325), (343, 342, 326, 327), (342, 344, 328, 326), (344, 345, 329, 328), (345, 346, 330, 329), (346, 347, 331, 330), (347, 348, 332, 331), (348, 349, 333, 332), (349, 350, 334, 333), (350, 351, 335, 334), (351, 352, 336, 335), (352, 353, 337, 336), (353, 354, 338, 337), (354, 355, 339, 338), (355, 356, 340, 339), (356, 357, 341, 340), (357, 343, 327, 341), (359, 358, 342, 343), (358, 360, 344, 342), (360, 361, 345, 344), (361, 362, 346, 345), (362, 363, 347, 346), (363, 364, 348, 347), (364, 365, 349, 348), (365, 366, 350, 349), (366, 367, 351, 350), (367, 368, 352, 351), (368, 369, 353, 352), (369, 370, 354, 353), (370, 371, 355, 354), (371, 372, 356, 355), (372, 373, 357, 356), (373, 359, 343, 357), (375, 374, 358, 359), (374, 376, 360, 358), (376, 377, 361, 360), (377, 378, 362, 361), (378, 379, 363, 362), (379, 380, 364, 363), (380, 381, 365, 364), (381, 382, 366, 365), (382, 383, 367, 366), (383, 384, 368, 367), (384, 385, 369, 368), (385, 386, 370, 369), (386, 387, 371, 370), (387, 388, 372, 371), (388, 389, 373, 372), (389, 375, 359, 373), (391, 390, 374, 375), (390, 392, 376, 374), (392, 393, 377, 376), (393, 394, 378, 377), (394, 395, 379, 378), (395, 396, 380, 379), (396, 397, 381, 380), (397, 398, 382, 381), (398, 399, 383, 382), (399, 400, 384, 383), (400, 401, 385, 384), (401, 402, 386, 385), (402, 403, 387, 386), (403, 404, 388, 387), (404, 405, 389, 388), (405, 391, 375, 389), (407, 406, 390, 391), (406, 408, 392, 390), (408, 409, 393, 392), (409, 410, 394, 393), (410, 411, 395, 394), (411, 412, 396, 395), (412, 413, 397, 396), (413, 414, 398, 397), (414, 415, 399, 398), (415, 416, 400, 399), (416, 417, 401, 400), (417, 418, 402, 401), (418, 419, 403, 402), (419, 420, 404, 403), (420, 421, 405, 404), (421, 407, 391, 405), (215, 217, 406, 407), (217, 219, 408, 406), (219, 221, 409, 408), (221, 223, 410, 409), (223, 225, 411, 410), (225, 227, 412, 411), (227, 229, 413, 412), (229, 231, 414, 413), (231, 233, 415, 414), (233, 235, 416, 415), (235, 237, 417, 416), (237, 239, 418, 417), (239, 241, 419, 418), (241, 243, 420, 419), (243, 245, 421, 420), (245, 215, 407, 421), (429, 458, 459, 431), (426, 455, 457, 422), (425, 456, 455, 426), (422, 457, 458, 429), (431, 459, 460, 433), (433, 460, 461, 435), (435, 461, 462, 437), (437, 462, 463, 439), (439, 463, 464, 441), (441, 464, 465, 443), (443, 465, 466, 445), (445, 466, 467, 447), (447, 467, 468, 449), (449, 468, 469, 451), (423, 427, 454, 452, 450, 448, 446, 444, 442, 440, 438, 436, 434, 432, 430, 428), (451, 469, 470, 453), (453, 470, 456, 425), (425, 426, 422, 429, 431, 433, 435, 437, 439, 441, 443, 445, 447, 449, 451, 453), (472, 471, 455, 456), (471, 473, 457, 455), (473, 474, 458, 457), (474, 475, 459, 458), (475, 476, 460, 459), (476, 477, 461, 460), (477, 478, 462, 461), (478, 479, 463, 462), (479, 480, 464, 463), (480, 481, 465, 464), (481, 482, 466, 465), (482, 483, 467, 466), (483, 484, 468, 467), (484, 485, 469, 468), (485, 486, 470, 469), (486, 472, 456, 470), (488, 487, 471, 472), (487, 489, 473, 471), (489, 490, 474, 473), (490, 491, 475, 474), (491, 492, 476, 475), (492, 493, 477, 476), (493, 494, 478, 477), (494, 495, 479, 478), (495, 496, 480, 479), (496, 497, 481, 480), (497, 498, 482, 481), (498, 499, 483, 482), (499, 500, 484, 483), (500, 501, 485, 484), (501, 502, 486, 485), (502, 488, 472, 486), (504, 503, 487, 488), (503, 505, 489, 487), (505, 506, 490, 489), (506, 507, 491, 490), (507, 508, 492, 491), (508, 509, 493, 492), (509, 510, 494, 493), (510, 511, 495, 494), (511, 512, 496, 495), (512, 513, 497, 496), (513, 514, 498, 497), (514, 515, 499, 498), (515, 516, 500, 499), (516, 517, 501, 500), (517, 518, 502, 501), (518, 504, 488, 502), (520, 519, 503, 504), (519, 521, 505, 503), (521, 522, 506, 505), (522, 523, 507, 506), (523, 524, 508, 507), (524, 525, 509, 508), (525, 526, 510, 509), (526, 527, 511, 510), (527, 528, 512, 511), (528, 529, 513, 512), (529, 530, 514, 513), (530, 531, 515, 514), (531, 532, 516, 515), (532, 533, 517, 516), (533, 534, 518, 517), (534, 520, 504, 518), (536, 535, 519, 520), (535, 537, 521, 519), (537, 538, 522, 521), (538, 539, 523, 522), (539, 540, 524, 523), (540, 541, 525, 524), (541, 542, 526, 525), (542, 543, 527, 526), (543, 544, 528, 527), (544, 545, 529, 528), (545, 546, 530, 529), (546, 547, 531, 530), (547, 548, 532, 531), (548, 549, 533, 532), (549, 550, 534, 533), (550, 536, 520, 534), (552, 551, 535, 536), (551, 553, 537, 535), (553, 554, 538, 537), (554, 555, 539, 538), (555, 556, 540, 539), (556, 557, 541, 540), (557, 558, 542, 541), (558, 559, 543, 542), (559, 560, 544, 543), (560, 561, 545, 544), (561, 562, 546, 545), (562, 563, 547, 546), (563, 564, 548, 547), (564, 565, 549, 548), (565, 566, 550, 549), (566, 552, 536, 550), (568, 567, 551, 552), (567, 569, 553, 551), (569, 570, 554, 553), (570, 571, 555, 554), (571, 572, 556, 555), (572, 573, 557, 556), (573, 574, 558, 557), (574, 575, 559, 558), (575, 576, 560, 559), (576, 577, 561, 560), (577, 578, 562, 561), (578, 579, 563, 562), (579, 580, 564, 563), (580, 581, 565, 564), (581, 582, 566, 565), (582, 568, 552, 566), (584, 583, 567, 568), (583, 585, 569, 567), (585, 586, 570, 569), (586, 587, 571, 570), (587, 588, 572, 571), (588, 589, 573, 572), (589, 590, 574, 573), (590, 591, 575, 574), (591, 592, 576, 575), (592, 593, 577, 576), (593, 594, 578, 577), (594, 595, 579, 578), (595, 596, 580, 579), (596, 597, 581, 580), (597, 598, 582, 581), (598, 584, 568, 582), (600, 599, 583, 584), (599, 601, 585, 583), (601, 602, 586, 585), (602, 603, 587, 586), (603, 604, 588, 587), (604, 605, 589, 588), (605, 606, 590, 589), (606, 607, 591, 590), (607, 608, 592, 591), (608, 609, 593, 592), (609, 610, 594, 593), (610, 611, 595, 594), (611, 612, 596, 595), (612, 613, 597, 596), (613, 614, 598, 597), (614, 600, 584, 598), (616, 615, 599, 600), (615, 617, 601, 599), (617, 618, 602, 601), (618, 619, 603, 602), (619, 620, 604, 603), (620, 621, 605, 604), (621, 622, 606, 605), (622, 623, 607, 606), (623, 624, 608, 607), (624, 625, 609, 608), (625, 626, 610, 609), (626, 627, 611, 610), (627, 628, 612, 611), (628, 629, 613, 612), (629, 630, 614, 613), (630, 616, 600, 614), (427, 423, 615, 616), (423, 428, 617, 615), (428, 430, 618, 617), (430, 432, 619, 618), (432, 434, 620, 619), (434, 436, 621, 620), (436, 438, 622, 621), (438, 440, 623, 622), (440, 442, 624, 623), (442, 444, 625, 624), (444, 446, 626, 625), (446, 448, 627, 626), (448, 450, 628, 627), (450, 452, 629, 628), (452, 454, 630, 629), (454, 427, 616, 630), (632, 665, 664, 634), (634, 664, 666, 636), (636, 666, 667, 638), (638, 667, 668, 640), (640, 668, 669, 642), (642, 669, 670, 644), (644, 670, 671, 646), (646, 671, 672, 648), (648, 672, 673, 650), (650, 673, 674, 652), (652, 674, 675, 654), (654, 675, 676, 656), (656, 676, 677, 658), (658, 677, 678, 660), (635, 633, 663, 661, 659, 657, 655, 653, 651, 649, 647, 645, 643, 641, 639, 637), (660, 678, 679, 662), (662, 679, 665, 632), (632, 634, 636, 638, 640, 642, 644, 646, 648, 650, 652, 654, 656, 658, 660, 662), (681, 680, 664, 665), (680, 682, 666, 664), (682, 683, 667, 666), (683, 684, 668, 667), (684, 685, 669, 668), (685, 686, 670, 669), (686, 687, 671, 670), (687, 688, 672, 671), (688, 689, 673, 672), (689, 690, 674, 673), (690, 691, 675, 674), (691, 692, 676, 675), (692, 693, 677, 676), (693, 694, 678, 677), (694, 695, 679, 678), (695, 681, 665, 679), (697, 696, 680, 681), (696, 698, 682, 680), (698, 699, 683, 682), (699, 700, 684, 683), (700, 701, 685, 684), (701, 702, 686, 685), (702, 703, 687, 686), (703, 704, 688, 687), (704, 705, 689, 688), (705, 706, 690, 689), (706, 707, 691, 690), (707, 708, 692, 691), (708, 709, 693, 692), (709, 710, 694, 693), (710, 711, 695, 694), (711, 697, 681, 695), (713, 712, 696, 697), (712, 714, 698, 696), (714, 715, 699, 698), (715, 716, 700, 699), (716, 717, 701, 700), (717, 718, 702, 701), (718, 719, 703, 702), (719, 720, 704, 703), (720, 721, 705, 704), (721, 722, 706, 705), (722, 723, 707, 706), (723, 724, 708, 707), (724, 725, 709, 708), (725, 726, 710, 709), (726, 727, 711, 710), (727, 713, 697, 711), (729, 728, 712, 713), (728, 730, 714, 712), (730, 731, 715, 714), (731, 732, 716, 715), (732, 733, 717, 716), (733, 734, 718, 717), (734, 735, 719, 718), (735, 736, 720, 719), (736, 737, 721, 720), (737, 738, 722, 721), (738, 739, 723, 722), (739, 740, 724, 723), (740, 741, 725, 724), (741, 742, 726, 725), (742, 743, 727, 726), (743, 729, 713, 727), (745, 744, 728, 729), (744, 746, 730, 728), (746, 747, 731, 730), (747, 748, 732, 731), (748, 749, 733, 732), (749, 750, 734, 733), (750, 751, 735, 734), (751, 752, 736, 735), (752, 753, 737, 736), (753, 754, 738, 737), (754, 755, 739, 738), (755, 756, 740, 739), (756, 757, 741, 740), (757, 758, 742, 741), (758, 759, 743, 742), (759, 745, 729, 743), (761, 760, 744, 745), (760, 762, 746, 744), (762, 763, 747, 746), (763, 764, 748, 747), (764, 765, 749, 748), (765, 766, 750, 749), (766, 767, 751, 750), (767, 768, 752, 751), (768, 769, 753, 752), (769, 770, 754, 753), (770, 771, 755, 754), (771, 772, 756, 755), (772, 773, 757, 756), (773, 774, 758, 757), (774, 775, 759, 758), (775, 761, 745, 759), (777, 776, 760, 761), (776, 778, 762, 760), (778, 779, 763, 762), (779, 780, 764, 763), (780, 781, 765, 764), (781, 782, 766, 765), (782, 783, 767, 766), (783, 784, 768, 767), (784, 785, 769, 768), (785, 786, 770, 769), (786, 787, 771, 770), (787, 788, 772, 771), (788, 789, 773, 772), (789, 790, 774, 773), (790, 791, 775, 774), (791, 777, 761, 775), (793, 792, 776, 777), (792, 794, 778, 776), (794, 795, 779, 778), (795, 796, 780, 779), (796, 797, 781, 780), (797, 798, 782, 781), (798, 799, 783, 782), (799, 800, 784, 783), (800, 801, 785, 784), (801, 802, 786, 785), (802, 803, 787, 786), (803, 804, 788, 787), (804, 805, 789, 788), (805, 806, 790, 789), (806, 807, 791, 790), (807, 793, 777, 791), (809, 808, 792, 793), (808, 810, 794, 792), (810, 811, 795, 794), (811, 812, 796, 795), (812, 813, 797, 796), (813, 814, 798, 797), (814, 815, 799, 798), (815, 816, 800, 799), (816, 817, 801, 800), (817, 818, 802, 801), (818, 819, 803, 802), (819, 820, 804, 803), (820, 821, 805, 804), (821, 822, 806, 805), (822, 823, 807, 806), (823, 809, 793, 807), (825, 824, 808, 809), (824, 826, 810, 808), (826, 827, 811, 810), (827, 828, 812, 811), (828, 829, 813, 812), (829, 830, 814, 813), (830, 831, 815, 814), (831, 832, 816, 815), (832, 833, 817, 816), (833, 834, 818, 817), (834, 835, 819, 818), (835, 836, 820, 819), (836, 837, 821, 820), (837, 838, 822, 821), (838, 839, 823, 822), (839, 825, 809, 823), (633, 635, 824, 825), (635, 637, 826, 824), (637, 639, 827, 826), (639, 641, 828, 827), (641, 643, 829, 828), (643, 645, 830, 829), (645, 647, 831, 830), (647, 649, 832, 831), (649, 651, 833, 832), (651, 653, 834, 833), (653, 655, 835, 834), (655, 657, 836, 835), (657, 659, 837, 836), (659, 661, 838, 837), (661, 663, 839, 838), (663, 633, 825, 839)])
_uv = me_cylinder_002.uv_layers.new(name='UVMap')
_uv.uv.foreach_set('vector', [1.0, 0.5, 1.0, 1.0, 0.9375, 1.0, 0.9375, 0.5, 0.9375, 0.5, 0.9375, 1.0, 0.875, 1.0, 0.875, 0.5, 0.875, 0.5, 0.875, 1.0, 0.8125, 1.0, 0.8125, 0.5, 0.8125, 0.5, 0.8125, 1.0, 0.75, 1.0, 0.75, 0.5, 0.75, 0.5, 0.75, 1.0, 0.6875, 1.0, 0.6875, 0.5, 0.6875, 0.5, 0.6875, 1.0, 0.625, 1.0, 0.625, 0.5, 0.625, 0.5, 0.625, 1.0, 0.5625, 1.0, 0.5625, 0.5, 0.5625, 0.5, 0.5625, 1.0, 0.5, 1.0, 0.5, 0.5, 0.5, 0.5, 0.5, 1.0, 0.4375, 1.0, 0.4375, 0.5, 0.4375, 0.5, 0.4375, 1.0, 0.375, 1.0, 0.375, 0.5, 0.375, 0.5, 0.375, 1.0, 0.3125, 1.0, 0.3125, 0.5, 0.3125, 0.5, 0.3125, 1.0, 0.25, 1.0, 0.25, 0.5, 0.25, 0.5, 0.25, 1.0, 0.1875, 1.0, 0.1875, 0.5, 0.1875, 0.5, 0.1875, 1.0, 0.125, 1.0, 0.125, 0.5, 0.261, 0.2765, 0.25, 0.2786, 0.239, 0.2765, 0.2298, 0.2702, 0.2235, 0.261, 0.2214, 0.25, 0.2235, 0.239, 0.2298, 0.2298, 0.239, 0.2235, 0.25, 0.2214, 0.261, 0.2235, 0.2702, 0.2298, 0.2765, 0.239, 0.2786, 0.25, 0.2765, 0.261, 0.2702, 0.2702, 0.125, 0.5, 0.125, 1.0, 0.0625, 1.0, 0.0625, 0.5, 0.0625, 0.5, 0.0625, 1.0, 0.0, 1.0, 0.0, 0.5, 0.75, 0.49, 0.8418, 0.4717, 0.9197, 0.4197, 0.9717, 0.3418, 0.99, 0.25, 0.9717, 0.1582, 0.9197, 0.08029, 0.8418, 0.02827, 0.75, 0.01, 0.6582, 0.02827, 0.5803, 0.08029, 0.5283, 0.1582, 0.51, 0.25, 0.5283, 0.3418, 0.5803, 0.4197, 0.6582, 0.4717, 0.25, 0.4392, 0.3224, 0.4248, 0.3418, 0.4717, 0.25, 0.49, 0.3224, 0.4248, 0.3838, 0.3838, 0.4197, 0.4197, 0.3418, 0.4717, 0.3838, 0.3838, 0.4248, 0.3224, 0.4717, 0.3418, 0.4197, 0.4197, 0.4248, 0.3224, 0.4392, 0.25, 0.49, 0.25, 0.4717, 0.3418, 0.4392, 0.25, 0.4248, 0.1776, 0.4717, 0.1582, 0.49, 0.25, 0.4248, 0.1776, 0.3838, 0.1162, 0.4197, 0.08029, 0.4717, 0.1582, 0.3838, 0.1162, 0.3224, 0.07521, 0.3418, 0.02827, 0.4197, 0.08029, 0.3224, 0.07521, 0.25, 0.06081, 0.25, 0.01, 0.3418, 0.02827, 0.25, 0.06081, 0.1776, 0.07521, 0.1582, 0.02827, 0.25, 0.01, 0.1776, 0.07521, 0.1162, 0.1162, 0.08029, 0.08029, 0.1582, 0.02827, 0.1162, 0.1162, 0.07521, 0.1776, 0.02827, 0.1582, 0.08029, 0.08029, 0.07521, 0.1776, 0.06081, 0.25, 0.01, 0.25, 0.02827, 0.1582, 0.06081, 0.25, 0.07521, 0.3224, 0.02827, 0.3418, 0.01, 0.25, 0.07521, 0.3224, 0.1162, 0.3838, 0.08029, 0.4197, 0.02827, 0.3418, 0.1162, 0.3838, 0.1776, 0.4248, 0.1582, 0.4717, 0.08029, 0.4197, 0.1776, 0.4248, 0.25, 0.4392, 0.25, 0.49, 0.1582, 0.4717, 0.25, 0.4288, 0.3184, 0.4152, 0.3224, 0.4248, 0.25, 0.4392, 0.3184, 0.4152, 0.3764, 0.3764, 0.3838, 0.3838, 0.3224, 0.4248, 0.3764, 0.3764, 0.4152, 0.3184, 0.4248, 0.3224, 0.3838, 0.3838, 0.4152, 0.3184, 0.4288, 0.25, 0.4392, 0.25, 0.4248, 0.3224, 0.4288, 0.25, 0.4152, 0.1816, 0.4248, 0.1776, 0.4392, 0.25, 0.4152, 0.1816, 0.3764, 0.1236, 0.3838, 0.1162, 0.4248, 0.1776, 0.3764, 0.1236, 0.3184, 0.0848, 0.3224, 0.07521, 0.3838, 0.1162, 0.3184, 0.0848, 0.25, 0.07118, 0.25, 0.06081, 0.3224, 0.07521, 0.25, 0.07118, 0.1816, 0.0848, 0.1776, 0.07521, 0.25, 0.06081, 0.1816, 0.0848, 0.1236, 0.1236, 0.1162, 0.1162, 0.1776, 0.07521, 0.1236, 0.1236, 0.0848, 0.1816, 0.07521, 0.1776, 0.1162, 0.1162, 0.0848, 0.1816, 0.07118, 0.25, 0.06081, 0.25, 0.07521, 0.1776, 0.07118, 0.25, 0.0848, 0.3184, 0.07521, 0.3224, 0.06081, 0.25, 0.0848, 0.3184, 0.1236, 0.3764, 0.1162, 0.3838, 0.07521, 0.3224, 0.1236, 0.3764, 0.1816, 0.4152, 0.1776, 0.4248, 0.1162, 0.3838, 0.1816, 0.4152, 0.25, 0.4288, 0.25, 0.4392, 0.1776, 0.4248, 0.25, 0.4188, 0.3146, 0.4059, 0.3184, 0.4152, 0.25, 0.4288, 0.3146, 0.4059, 0.3693, 0.3693, 0.3764, 0.3764, 0.3184, 0.4152, 0.3693, 0.3693, 0.4059, 0.3146, 0.4152, 0.3184, 0.3764, 0.3764, 0.4059, 0.3146, 0.4188, 0.25, 0.4288, 0.25, 0.4152, 0.3184, 0.4188, 0.25, 0.4059, 0.1854, 0.4152, 0.1816, 0.4288, 0.25, 0.4059, 0.1854, 0.3693, 0.1307, 0.3764, 0.1236, 0.4152, 0.1816, 0.3693, 0.1307, 0.3146, 0.09409, 0.3184, 0.0848, 0.3764, 0.1236, 0.3146, 0.09409, 0.25, 0.08124, 0.25, 0.07118, 0.3184, 0.0848, 0.25, 0.08124, 0.1854, 0.09409, 0.1816, 0.0848, 0.25, 0.07118, 0.1854, 0.09409, 0.1307, 0.1307, 0.1236, 0.1236, 0.1816, 0.0848, 0.1307, 0.1307, 0.09409, 0.1854, 0.0848, 0.1816, 0.1236, 0.1236, 0.09409, 0.1854, 0.08124, 0.25, 0.07118, 0.25, 0.0848, 0.1816, 0.08124, 0.25, 0.09409, 0.3146, 0.0848, 0.3184, 0.07118, 0.25, 0.09409, 0.3146, 0.1307, 0.3693, 0.1236, 0.3764, 0.0848, 0.3184, 0.1307, 0.3693, 0.1854, 0.4059, 0.1816, 0.4152, 0.1236, 0.3764, 0.1854, 0.4059, 0.25, 0.4188, 0.25, 0.4288, 0.1816, 0.4152, 0.25, 0.3842, 0.3014, 0.374, 0.3146, 0.4059, 0.25, 0.4188, 0.3014, 0.374, 0.3449, 0.3449, 0.3693, 0.3693, 0.3146, 0.4059, 0.3449, 0.3449, 0.374, 0.3014, 0.4059, 0.3146, 0.3693, 0.3693, 0.374, 0.3014, 0.3842, 0.25, 0.4188, 0.25, 0.4059, 0.3146, 0.3842, 0.25, 0.374, 0.1986, 0.4059, 0.1854, 0.4188, 0.25, 0.374, 0.1986, 0.3449, 0.1551, 0.3693, 0.1307, 0.4059, 0.1854, 0.3449, 0.1551, 0.3014, 0.126, 0.3146, 0.09409, 0.3693, 0.1307, 0.3014, 0.126, 0.25, 0.1158, 0.25, 0.08124, 0.3146, 0.09409, 0.25, 0.1158, 0.1986, 0.126, 0.1854, 0.09409, 0.25, 0.08124, 0.1986, 0.126, 0.1551, 0.1551, 0.1307, 0.1307, 0.1854, 0.09409, 0.1551, 0.1551, 0.126, 0.1986, 0.09409, 0.1854, 0.1307, 0.1307, 0.126, 0.1986, 0.1158, 0.25, 0.08124, 0.25, 0.09409, 0.1854, 0.1158, 0.25, 0.126, 0.3014, 0.09409, 0.3146, 0.08124, 0.25, 0.126, 0.3014, 0.1551, 0.3449, 0.1307, 0.3693, 0.09409, 0.3146, 0.1551, 0.3449, 0.1986, 0.374, 0.1854, 0.4059, 0.1307, 0.3693, 0.1986, 0.374, 0.25, 0.3842, 0.25, 0.4188, 0.1854, 0.4059, 0.25, 0.3739, 0.2974, 0.3645, 0.3014, 0.374, 0.25, 0.3842, 0.2974, 0.3645, 0.3376, 0.3376, 0.3449, 0.3449, 0.3014, 0.374, 0.3376, 0.3376, 0.3645, 0.2974, 0.374, 0.3014, 0.3449, 0.3449, 0.3645, 0.2974, 0.3739, 0.25, 0.3842, 0.25, 0.374, 0.3014, 0.3739, 0.25, 0.3645, 0.2026, 0.374, 0.1986, 0.3842, 0.25, 0.3645, 0.2026, 0.3376, 0.1624, 0.3449, 0.1551, 0.374, 0.1986, 0.3376, 0.1624, 0.2974, 0.1355, 0.3014, 0.126, 0.3449, 0.1551, 0.2974, 0.1355, 0.25, 0.1261, 0.25, 0.1158, 0.3014, 0.126, 0.25, 0.1261, 0.2026, 0.1355, 0.1986, 0.126, 0.25, 0.1158, 0.2026, 0.1355, 0.1624, 0.1624, 0.1551, 0.1551, 0.1986, 0.126, 0.1624, 0.1624, 0.1355, 0.2026, 0.126, 0.1986, 0.1551, 0.1551, 0.1355, 0.2026, 0.1261, 0.25, 0.1158, 0.25, 0.126, 0.1986, 0.1261, 0.25, 0.1355, 0.2974, 0.126, 0.3014, 0.1158, 0.25, 0.1355, 0.2974, 0.1624, 0.3376, 0.1551, 0.3449, 0.126, 0.3014, 0.1624, 0.3376, 0.2026, 0.3645, 0.1986, 0.374, 0.1551, 0.3449, 0.2026, 0.3645, 0.25, 0.3739, 0.25, 0.3842, 0.1986, 0.374, 0.25, 0.3649, 0.294, 0.3562, 0.2974, 0.3645, 0.25, 0.3739, 0.294, 0.3562, 0.3313, 0.3313, 0.3376, 0.3376, 0.2974, 0.3645, 0.3313, 0.3313, 0.3562, 0.294, 0.3645, 0.2974, 0.3376, 0.3376, 0.3562, 0.294, 0.3649, 0.25, 0.3739, 0.25, 0.3645, 0.2974, 0.3649, 0.25, 0.3562, 0.206, 0.3645, 0.2026, 0.3739, 0.25, 0.3562, 0.206, 0.3313, 0.1687, 0.3376, 0.1624, 0.3645, 0.2026, 0.3313, 0.1687, 0.294, 0.1438, 0.2974, 0.1355, 0.3376, 0.1624, 0.294, 0.1438, 0.25, 0.1351, 0.25, 0.1261, 0.2974, 0.1355, 0.25, 0.1351, 0.206, 0.1438, 0.2026, 0.1355, 0.25, 0.1261, 0.206, 0.1438, 0.1687, 0.1687, 0.1624, 0.1624, 0.2026, 0.1355, 0.1687, 0.1687, 0.1438, 0.206, 0.1355, 0.2026, 0.1624, 0.1624, 0.1438, 0.206, 0.1351, 0.25, 0.1261, 0.25, 0.1355, 0.2026, 0.1351, 0.25, 0.1438, 0.294, 0.1355, 0.2974, 0.1261, 0.25, 0.1438, 0.294, 0.1687, 0.3313, 0.1624, 0.3376, 0.1355, 0.2974, 0.1687, 0.3313, 0.206, 0.3562, 0.2026, 0.3645, 0.1624, 0.3376, 0.206, 0.3562, 0.25, 0.3649, 0.25, 0.3739, 0.2026, 0.3645, 0.25, 0.3296, 0.2805, 0.3235, 0.294, 0.3562, 0.25, 0.3649, 0.2805, 0.3235, 0.3063, 0.3063, 0.3313, 0.3313, 0.294, 0.3562, 0.3063, 0.3063, 0.3235, 0.2805, 0.3562, 0.294, 0.3313, 0.3313, 0.3235, 0.2805, 0.3296, 0.25, 0.3649, 0.25, 0.3562, 0.294, 0.3296, 0.25, 0.3235, 0.2195, 0.3562, 0.206, 0.3649, 0.25, 0.3235, 0.2195, 0.3063, 0.1937, 0.3313, 0.1687, 0.3562, 0.206, 0.3063, 0.1937, 0.2805, 0.1765, 0.294, 0.1438, 0.3313, 0.1687, 0.2805, 0.1765, 0.25, 0.1704, 0.25, 0.1351, 0.294, 0.1438, 0.25, 0.1704, 0.2195, 0.1765, 0.206, 0.1438, 0.25, 0.1351, 0.2195, 0.1765, 0.1937, 0.1937, 0.1687, 0.1687, 0.206, 0.1438, 0.1937, 0.1937, 0.1765, 0.2195, 0.1438, 0.206, 0.1687, 0.1687, 0.1765, 0.2195, 0.1704, 0.25, 0.1351, 0.25, 0.1438, 0.206, 0.1704, 0.25, 0.1765, 0.2805, 0.1438, 0.294, 0.1351, 0.25, 0.1765, 0.2805, 0.1937, 0.3063, 0.1687, 0.3313, 0.1438, 0.294, 0.1937, 0.3063, 0.2195, 0.3235, 0.206, 0.3562, 0.1687, 0.3313, 0.2195, 0.3235, 0.25, 0.3296, 0.25, 0.3649, 0.206, 0.3562, 0.25, 0.3199, 0.2768, 0.3146, 0.2805, 0.3235, 0.25, 0.3296, 0.2768, 0.3146, 0.2995, 0.2995, 0.3063, 0.3063, 0.2805, 0.3235, 0.2995, 0.2995, 0.3146, 0.2768, 0.3235, 0.2805, 0.3063, 0.3063, 0.3146, 0.2768, 0.3199, 0.25, 0.3296, 0.25, 0.3235, 0.2805, 0.3199, 0.25, 0.3146, 0.2232, 0.3235, 0.2195, 0.3296, 0.25, 0.3146, 0.2232, 0.2995, 0.2005, 0.3063, 0.1937, 0.3235, 0.2195, 0.2995, 0.2005, 0.2768, 0.1854, 0.2805, 0.1765, 0.3063, 0.1937, 0.2768, 0.1854, 0.25, 0.1801, 0.25, 0.1704, 0.2805, 0.1765, 0.25, 0.1801, 0.2232, 0.1854, 0.2195, 0.1765, 0.25, 0.1704, 0.2232, 0.1854, 0.2005, 0.2005, 0.1937, 0.1937, 0.2195, 0.1765, 0.2005, 0.2005, 0.1854, 0.2232, 0.1765, 0.2195, 0.1937, 0.1937, 0.1854, 0.2232, 0.1801, 0.25, 0.1704, 0.25, 0.1765, 0.2195, 0.1801, 0.25, 0.1854, 0.2768, 0.1765, 0.2805, 0.1704, 0.25, 0.1854, 0.2768, 0.2005, 0.2995, 0.1937, 0.3063, 0.1765, 0.2805, 0.2005, 0.2995, 0.2232, 0.3146, 0.2195, 0.3235, 0.1937, 0.3063, 0.2232, 0.3146, 0.25, 0.3199, 0.25, 0.3296, 0.2195, 0.3235, 0.25, 0.3141, 0.2745, 0.3092, 0.2768, 0.3146, 0.25, 0.3199, 0.2745, 0.3092, 0.2953, 0.2953, 0.2995, 0.2995, 0.2768, 0.3146, 0.2953, 0.2953, 0.3092, 0.2745, 0.3146, 0.2768, 0.2995, 0.2995, 0.3092, 0.2745, 0.3141, 0.25, 0.3199, 0.25, 0.3146, 0.2768, 0.3141, 0.25, 0.3092, 0.2255, 0.3146, 0.2232, 0.3199, 0.25, 0.3092, 0.2255, 0.2953, 0.2047, 0.2995, 0.2005, 0.3146, 0.2232, 0.2953, 0.2047, 0.2745, 0.1908, 0.2768, 0.1854, 0.2995, 0.2005, 0.2745, 0.1908, 0.25, 0.1859, 0.25, 0.1801, 0.2768, 0.1854, 0.25, 0.1859, 0.2255, 0.1908, 0.2232, 0.1854, 0.25, 0.1801, 0.2255, 0.1908, 0.2047, 0.2047, 0.2005, 0.2005, 0.2232, 0.1854, 0.2047, 0.2047, 0.1908, 0.2255, 0.1854, 0.2232, 0.2005, 0.2005, 0.1908, 0.2255, 0.1859, 0.25, 0.1801, 0.25, 0.1854, 0.2232, 0.1859, 0.25, 0.1908, 0.2745, 0.1854, 0.2768, 0.1801, 0.25, 0.1908, 0.2745, 0.2047, 0.2953, 0.2005, 0.2995, 0.1854, 0.2768, 0.2047, 0.2953, 0.2255, 0.3092, 0.2232, 0.3146, 0.2005, 0.2995, 0.2255, 0.3092, 0.25, 0.3141, 0.25, 0.3199, 0.2232, 0.3146, 0.25, 0.2845, 0.2632, 0.2819, 0.2745, 0.3092, 0.25, 0.3141, 0.2632, 0.2819, 0.2744, 0.2744, 0.2953, 0.2953, 0.2745, 0.3092, 0.2744, 0.2744, 0.2819, 0.2632, 0.3092, 0.2745, 0.2953, 0.2953, 0.2819, 0.2632, 0.2845, 0.25, 0.3141, 0.25, 0.3092, 0.2745, 0.2845, 0.25, 0.2819, 0.2368, 0.3092, 0.2255, 0.3141, 0.25, 0.2819, 0.2368, 0.2744, 0.2256, 0.2953, 0.2047, 0.3092, 0.2255, 0.2744, 0.2256, 0.2632, 0.2181, 0.2745, 0.1908, 0.2953, 0.2047, 0.2632, 0.2181, 0.25, 0.2155, 0.25, 0.1859, 0.2745, 0.1908, 0.25, 0.2155, 0.2368, 0.2181, 0.2255, 0.1908, 0.25, 0.1859, 0.2368, 0.2181, 0.2256, 0.2256, 0.2047, 0.2047, 0.2255, 0.1908, 0.2256, 0.2256, 0.2181, 0.2368, 0.1908, 0.2255, 0.2047, 0.2047, 0.2181, 0.2368, 0.2155, 0.25, 0.1859, 0.25, 0.1908, 0.2255, 0.2155, 0.25, 0.2181, 0.2632, 0.1908, 0.2745, 0.1859, 0.25, 0.2181, 0.2632, 0.2256, 0.2744, 0.2047, 0.2953, 0.1908, 0.2745, 0.2256, 0.2744, 0.2368, 0.2819, 0.2255, 0.3092, 0.2047, 0.2953, 0.2368, 0.2819, 0.25, 0.2845, 0.25, 0.3141, 0.2255, 0.3092, 0.25, 0.2786, 0.261, 0.2765, 0.2632, 0.2819, 0.25, 0.2845, 0.261, 0.2765, 0.2702, 0.2702, 0.2744, 0.2744, 0.2632, 0.2819, 0.2702, 0.2702, 0.2765, 0.261, 0.2819, 0.2632, 0.2744, 0.2744, 0.2765, 0.261, 0.2786, 0.25, 0.2845, 0.25, 0.2819, 0.2632, 0.2786, 0.25, 0.2765, 0.239, 0.2819, 0.2368, 0.2845, 0.25, 0.2765, 0.239, 0.2702, 0.2298, 0.2744, 0.2256, 0.2819, 0.2368, 0.2702, 0.2298, 0.261, 0.2235, 0.2632, 0.2181, 0.2744, 0.2256, 0.261, 0.2235, 0.25, 0.2214, 0.25, 0.2155, 0.2632, 0.2181, 0.25, 0.2214, 0.239, 0.2235, 0.2368, 0.2181, 0.25, 0.2155, 0.239, 0.2235, 0.2298, 0.2298, 0.2256, 0.2256, 0.2368, 0.2181, 0.2298, 0.2298, 0.2235, 0.239, 0.2181, 0.2368, 0.2256, 0.2256, 0.2235, 0.239, 0.2214, 0.25, 0.2155, 0.25, 0.2181, 0.2368, 0.2214, 0.25, 0.2235, 0.261, 0.2181, 0.2632, 0.2155, 0.25, 0.2235, 0.261, 0.2298, 0.2702, 0.2256, 0.2744, 0.2181, 0.2632, 0.2298, 0.2702, 0.239, 0.2765, 0.2368, 0.2819, 0.2256, 0.2744, 0.239, 0.2765, 0.25, 0.2786, 0.25, 0.2845, 0.2368, 0.2819, 0.0, 0.0, 0.0, 0.0, 0.0, 0.0, 0.0, 0.0, 0.4248, 0.1776, 0.4717, 0.1582, 0.4717, 0.1582, 0.4248, 0.1776, 0.4248, 0.1776, 0.4717, 0.1582, 0.4717, 0.1582, 0.4248, 0.1776, 0.0, 0.0, 0.0, 0.0, 0.0, 0.0, 0.0, 0.0, 0.0, 0.0, 0.0, 0.0, 0.0, 0.0, 0.0, 0.0, 1.0, 0.5, 1.0, 1.0, 0.9375, 1.0, 0.9375, 0.5, 0.9375, 0.5, 0.9375, 1.0, 0.875, 1.0, 0.875, 0.5, 0.875, 0.5, 0.875, 1.0, 0.8125, 1.0, 0.8125, 0.5, 0.8125, 0.5, 0.8125, 1.0, 0.75, 1.0, 0.75, 0.5, 0.75, 0.5, 0.75, 1.0, 0.6875, 1.0, 0.6875, 0.5, 0.6875, 0.5, 0.6875, 1.0, 0.625, 1.0, 0.625, 0.5, 0.625, 0.5, 0.625, 1.0, 0.5625, 1.0, 0.5625, 0.5, 0.5625, 0.5, 0.5625, 1.0, 0.5, 1.0, 0.5, 0.5, 0.5, 0.5, 0.5, 1.0, 0.4375, 1.0, 0.4375, 0.5, 0.4375, 0.5, 0.4375, 1.0, 0.375, 1.0, 0.375, 0.5, 0.375, 0.5, 0.375, 1.0, 0.3125, 1.0, 0.3125, 0.5, 0.3125, 0.5, 0.3125, 1.0, 0.25, 1.0, 0.25, 0.5, 0.25, 0.5, 0.25, 1.0, 0.1875, 1.0, 0.1875, 0.5, 0.1875, 0.5, 0.1875, 1.0, 0.125, 1.0, 0.125, 0.5, 0.261, 0.2765, 0.25, 0.2786, 0.239, 0.2765, 0.2298, 0.2702, 0.2235, 0.261, 0.2214, 0.25, 0.2235, 0.239, 0.2298, 0.2298, 0.239, 0.2235, 0.25, 0.2214, 0.261, 0.2235, 0.2702, 0.2298, 0.2765, 0.239, 0.2786, 0.25, 0.2765, 0.261, 0.2702, 0.2702, 0.125, 0.5, 0.125, 1.0, 0.0625, 1.0, 0.0625, 0.5, 0.0625, 0.5, 0.0625, 1.0, 0.0, 1.0, 0.0, 0.5, 0.75, 0.49, 0.8418, 0.4717, 0.9197, 0.4197, 0.9717, 0.3418, 0.99, 0.25, 0.9717, 0.1582, 0.9197, 0.08029, 0.8418, 0.02827, 0.75, 0.01, 0.6582, 0.02827, 0.5803, 0.08029, 0.5283, 0.1582, 0.51, 0.25, 0.5283, 0.3418, 0.5803, 0.4197, 0.6582, 0.4717, 0.25, 0.4392, 0.3224, 0.4248, 0.3418, 0.4717, 0.25, 0.49, 0.3224, 0.4248, 0.3838, 0.3838, 0.4197, 0.4197, 0.3418, 0.4717, 0.3838, 0.3838, 0.4248, 0.3224, 0.4717, 0.3418, 0.4197, 0.4197, 0.4248, 0.3224, 0.4392, 0.25, 0.49, 0.25, 0.4717, 0.3418, 0.4392, 0.25, 0.4248, 0.1776, 0.4717, 0.1582, 0.49, 0.25, 0.4248, 0.1776, 0.3838, 0.1162, 0.4197, 0.08029, 0.4717, 0.1582, 0.3838, 0.1162, 0.3224, 0.07521, 0.3418, 0.02827, 0.4197, 0.08029, 0.3224, 0.07521, 0.25, 0.06081, 0.25, 0.01, 0.3418, 0.02827, 0.25, 0.06081, 0.1776, 0.07521, 0.1582, 0.02827, 0.25, 0.01, 0.1776, 0.07521, 0.1162, 0.1162, 0.08029, 0.08029, 0.1582, 0.02827, 0.1162, 0.1162, 0.07521, 0.1776, 0.02827, 0.1582, 0.08029, 0.08029, 0.07521, 0.1776, 0.06081, 0.25, 0.01, 0.25, 0.02827, 0.1582, 0.06081, 0.25, 0.07521, 0.3224, 0.02827, 0.3418, 0.01, 0.25, 0.07521, 0.3224, 0.1162, 0.3838, 0.08029, 0.4197, 0.02827, 0.3418, 0.1162, 0.3838, 0.1776, 0.4248, 0.1582, 0.4717, 0.08029, 0.4197, 0.1776, 0.4248, 0.25, 0.4392, 0.25, 0.49, 0.1582, 0.4717, 0.25, 0.4288, 0.3184, 0.4152, 0.3224, 0.4248, 0.25, 0.4392, 0.3184, 0.4152, 0.3764, 0.3764, 0.3838, 0.3838, 0.3224, 0.4248, 0.3764, 0.3764, 0.4152, 0.3184, 0.4248, 0.3224, 0.3838, 0.3838, 0.4152, 0.3184, 0.4288, 0.25, 0.4392, 0.25, 0.4248, 0.3224, 0.4288, 0.25, 0.4152, 0.1816, 0.4248, 0.1776, 0.4392, 0.25, 0.4152, 0.1816, 0.3764, 0.1236, 0.3838, 0.1162, 0.4248, 0.1776, 0.3764, 0.1236, 0.3184, 0.0848, 0.3224, 0.07521, 0.3838, 0.1162, 0.3184, 0.0848, 0.25, 0.07118, 0.25, 0.06081, 0.3224, 0.07521, 0.25, 0.07118, 0.1816, 0.0848, 0.1776, 0.07521, 0.25, 0.06081, 0.1816, 0.0848, 0.1236, 0.1236, 0.1162, 0.1162, 0.1776, 0.07521, 0.1236, 0.1236, 0.0848, 0.1816, 0.07521, 0.1776, 0.1162, 0.1162, 0.0848, 0.1816, 0.07118, 0.25, 0.06081, 0.25, 0.07521, 0.1776, 0.07118, 0.25, 0.0848, 0.3184, 0.07521, 0.3224, 0.06081, 0.25, 0.0848, 0.3184, 0.1236, 0.3764, 0.1162, 0.3838, 0.07521, 0.3224, 0.1236, 0.3764, 0.1816, 0.4152, 0.1776, 0.4248, 0.1162, 0.3838, 0.1816, 0.4152, 0.25, 0.4288, 0.25, 0.4392, 0.1776, 0.4248, 0.25, 0.4188, 0.3146, 0.4059, 0.3184, 0.4152, 0.25, 0.4288, 0.3146, 0.4059, 0.3693, 0.3693, 0.3764, 0.3764, 0.3184, 0.4152, 0.3693, 0.3693, 0.4059, 0.3146, 0.4152, 0.3184, 0.3764, 0.3764, 0.4059, 0.3146, 0.4188, 0.25, 0.4288, 0.25, 0.4152, 0.3184, 0.4188, 0.25, 0.4059, 0.1854, 0.4152, 0.1816, 0.4288, 0.25, 0.4059, 0.1854, 0.3693, 0.1307, 0.3764, 0.1236, 0.4152, 0.1816, 0.3693, 0.1307, 0.3146, 0.09409, 0.3184, 0.0848, 0.3764, 0.1236, 0.3146, 0.09409, 0.25, 0.08124, 0.25, 0.07118, 0.3184, 0.0848, 0.25, 0.08124, 0.1854, 0.09409, 0.1816, 0.0848, 0.25, 0.07118, 0.1854, 0.09409, 0.1307, 0.1307, 0.1236, 0.1236, 0.1816, 0.0848, 0.1307, 0.1307, 0.09409, 0.1854, 0.0848, 0.1816, 0.1236, 0.1236, 0.09409, 0.1854, 0.08124, 0.25, 0.07118, 0.25, 0.0848, 0.1816, 0.08124, 0.25, 0.09409, 0.3146, 0.0848, 0.3184, 0.07118, 0.25, 0.09409, 0.3146, 0.1307, 0.3693, 0.1236, 0.3764, 0.0848, 0.3184, 0.1307, 0.3693, 0.1854, 0.4059, 0.1816, 0.4152, 0.1236, 0.3764, 0.1854, 0.4059, 0.25, 0.4188, 0.25, 0.4288, 0.1816, 0.4152, 0.25, 0.3842, 0.3014, 0.374, 0.3146, 0.4059, 0.25, 0.4188, 0.3014, 0.374, 0.3449, 0.3449, 0.3693, 0.3693, 0.3146, 0.4059, 0.3449, 0.3449, 0.374, 0.3014, 0.4059, 0.3146, 0.3693, 0.3693, 0.374, 0.3014, 0.3842, 0.25, 0.4188, 0.25, 0.4059, 0.3146, 0.3842, 0.25, 0.374, 0.1986, 0.4059, 0.1854, 0.4188, 0.25, 0.374, 0.1986, 0.3449, 0.1551, 0.3693, 0.1307, 0.4059, 0.1854, 0.3449, 0.1551, 0.3014, 0.126, 0.3146, 0.09409, 0.3693, 0.1307, 0.3014, 0.126, 0.25, 0.1158, 0.25, 0.08124, 0.3146, 0.09409, 0.25, 0.1158, 0.1986, 0.126, 0.1854, 0.09409, 0.25, 0.08124, 0.1986, 0.126, 0.1551, 0.1551, 0.1307, 0.1307, 0.1854, 0.09409, 0.1551, 0.1551, 0.126, 0.1986, 0.09409, 0.1854, 0.1307, 0.1307, 0.126, 0.1986, 0.1158, 0.25, 0.08124, 0.25, 0.09409, 0.1854, 0.1158, 0.25, 0.126, 0.3014, 0.09409, 0.3146, 0.08124, 0.25, 0.126, 0.3014, 0.1551, 0.3449, 0.1307, 0.3693, 0.09409, 0.3146, 0.1551, 0.3449, 0.1986, 0.374, 0.1854, 0.4059, 0.1307, 0.3693, 0.1986, 0.374, 0.25, 0.3842, 0.25, 0.4188, 0.1854, 0.4059, 0.25, 0.3739, 0.2974, 0.3645, 0.3014, 0.374, 0.25, 0.3842, 0.2974, 0.3645, 0.3376, 0.3376, 0.3449, 0.3449, 0.3014, 0.374, 0.3376, 0.3376, 0.3645, 0.2974, 0.374, 0.3014, 0.3449, 0.3449, 0.3645, 0.2974, 0.3739, 0.25, 0.3842, 0.25, 0.374, 0.3014, 0.3739, 0.25, 0.3645, 0.2026, 0.374, 0.1986, 0.3842, 0.25, 0.3645, 0.2026, 0.3376, 0.1624, 0.3449, 0.1551, 0.374, 0.1986, 0.3376, 0.1624, 0.2974, 0.1355, 0.3014, 0.126, 0.3449, 0.1551, 0.2974, 0.1355, 0.25, 0.1261, 0.25, 0.1158, 0.3014, 0.126, 0.25, 0.1261, 0.2026, 0.1355, 0.1986, 0.126, 0.25, 0.1158, 0.2026, 0.1355, 0.1624, 0.1624, 0.1551, 0.1551, 0.1986, 0.126, 0.1624, 0.1624, 0.1355, 0.2026, 0.126, 0.1986, 0.1551, 0.1551, 0.1355, 0.2026, 0.1261, 0.25, 0.1158, 0.25, 0.126, 0.1986, 0.1261, 0.25, 0.1355, 0.2974, 0.126, 0.3014, 0.1158, 0.25, 0.1355, 0.2974, 0.1624, 0.3376, 0.1551, 0.3449, 0.126, 0.3014, 0.1624, 0.3376, 0.2026, 0.3645, 0.1986, 0.374, 0.1551, 0.3449, 0.2026, 0.3645, 0.25, 0.3739, 0.25, 0.3842, 0.1986, 0.374, 0.25, 0.3649, 0.294, 0.3562, 0.2974, 0.3645, 0.25, 0.3739, 0.294, 0.3562, 0.3313, 0.3313, 0.3376, 0.3376, 0.2974, 0.3645, 0.3313, 0.3313, 0.3562, 0.294, 0.3645, 0.2974, 0.3376, 0.3376, 0.3562, 0.294, 0.3649, 0.25, 0.3739, 0.25, 0.3645, 0.2974, 0.3649, 0.25, 0.3562, 0.206, 0.3645, 0.2026, 0.3739, 0.25, 0.3562, 0.206, 0.3313, 0.1687, 0.3376, 0.1624, 0.3645, 0.2026, 0.3313, 0.1687, 0.294, 0.1438, 0.2974, 0.1355, 0.3376, 0.1624, 0.294, 0.1438, 0.25, 0.1351, 0.25, 0.1261, 0.2974, 0.1355, 0.25, 0.1351, 0.206, 0.1438, 0.2026, 0.1355, 0.25, 0.1261, 0.206, 0.1438, 0.1687, 0.1687, 0.1624, 0.1624, 0.2026, 0.1355, 0.1687, 0.1687, 0.1438, 0.206, 0.1355, 0.2026, 0.1624, 0.1624, 0.1438, 0.206, 0.1351, 0.25, 0.1261, 0.25, 0.1355, 0.2026, 0.1351, 0.25, 0.1438, 0.294, 0.1355, 0.2974, 0.1261, 0.25, 0.1438, 0.294, 0.1687, 0.3313, 0.1624, 0.3376, 0.1355, 0.2974, 0.1687, 0.3313, 0.206, 0.3562, 0.2026, 0.3645, 0.1624, 0.3376, 0.206, 0.3562, 0.25, 0.3649, 0.25, 0.3739, 0.2026, 0.3645, 0.25, 0.3296, 0.2805, 0.3235, 0.294, 0.3562, 0.25, 0.3649, 0.2805, 0.3235, 0.3063, 0.3063, 0.3313, 0.3313, 0.294, 0.3562, 0.3063, 0.3063, 0.3235, 0.2805, 0.3562, 0.294, 0.3313, 0.3313, 0.3235, 0.2805, 0.3296, 0.25, 0.3649, 0.25, 0.3562, 0.294, 0.3296, 0.25, 0.3235, 0.2195, 0.3562, 0.206, 0.3649, 0.25, 0.3235, 0.2195, 0.3063, 0.1937, 0.3313, 0.1687, 0.3562, 0.206, 0.3063, 0.1937, 0.2805, 0.1765, 0.294, 0.1438, 0.3313, 0.1687, 0.2805, 0.1765, 0.25, 0.1704, 0.25, 0.1351, 0.294, 0.1438, 0.25, 0.1704, 0.2195, 0.1765, 0.206, 0.1438, 0.25, 0.1351, 0.2195, 0.1765, 0.1937, 0.1937, 0.1687, 0.1687, 0.206, 0.1438, 0.1937, 0.1937, 0.1765, 0.2195, 0.1438, 0.206, 0.1687, 0.1687, 0.1765, 0.2195, 0.1704, 0.25, 0.1351, 0.25, 0.1438, 0.206, 0.1704, 0.25, 0.1765, 0.2805, 0.1438, 0.294, 0.1351, 0.25, 0.1765, 0.2805, 0.1937, 0.3063, 0.1687, 0.3313, 0.1438, 0.294, 0.1937, 0.3063, 0.2195, 0.3235, 0.206, 0.3562, 0.1687, 0.3313, 0.2195, 0.3235, 0.25, 0.3296, 0.25, 0.3649, 0.206, 0.3562, 0.25, 0.3199, 0.2768, 0.3146, 0.2805, 0.3235, 0.25, 0.3296, 0.2768, 0.3146, 0.2995, 0.2995, 0.3063, 0.3063, 0.2805, 0.3235, 0.2995, 0.2995, 0.3146, 0.2768, 0.3235, 0.2805, 0.3063, 0.3063, 0.3146, 0.2768, 0.3199, 0.25, 0.3296, 0.25, 0.3235, 0.2805, 0.3199, 0.25, 0.3146, 0.2232, 0.3235, 0.2195, 0.3296, 0.25, 0.3146, 0.2232, 0.2995, 0.2005, 0.3063, 0.1937, 0.3235, 0.2195, 0.2995, 0.2005, 0.2768, 0.1854, 0.2805, 0.1765, 0.3063, 0.1937, 0.2768, 0.1854, 0.25, 0.1801, 0.25, 0.1704, 0.2805, 0.1765, 0.25, 0.1801, 0.2232, 0.1854, 0.2195, 0.1765, 0.25, 0.1704, 0.2232, 0.1854, 0.2005, 0.2005, 0.1937, 0.1937, 0.2195, 0.1765, 0.2005, 0.2005, 0.1854, 0.2232, 0.1765, 0.2195, 0.1937, 0.1937, 0.1854, 0.2232, 0.1801, 0.25, 0.1704, 0.25, 0.1765, 0.2195, 0.1801, 0.25, 0.1854, 0.2768, 0.1765, 0.2805, 0.1704, 0.25, 0.1854, 0.2768, 0.2005, 0.2995, 0.1937, 0.3063, 0.1765, 0.2805, 0.2005, 0.2995, 0.2232, 0.3146, 0.2195, 0.3235, 0.1937, 0.3063, 0.2232, 0.3146, 0.25, 0.3199, 0.25, 0.3296, 0.2195, 0.3235, 0.25, 0.3141, 0.2745, 0.3092, 0.2768, 0.3146, 0.25, 0.3199, 0.2745, 0.3092, 0.2953, 0.2953, 0.2995, 0.2995, 0.2768, 0.3146, 0.2953, 0.2953, 0.3092, 0.2745, 0.3146, 0.2768, 0.2995, 0.2995, 0.3092, 0.2745, 0.3141, 0.25, 0.3199, 0.25, 0.3146, 0.2768, 0.3141, 0.25, 0.3092, 0.2255, 0.3146, 0.2232, 0.3199, 0.25, 0.3092, 0.2255, 0.2953, 0.2047, 0.2995, 0.2005, 0.3146, 0.2232, 0.2953, 0.2047, 0.2745, 0.1908, 0.2768, 0.1854, 0.2995, 0.2005, 0.2745, 0.1908, 0.25, 0.1859, 0.25, 0.1801, 0.2768, 0.1854, 0.25, 0.1859, 0.2255, 0.1908, 0.2232, 0.1854, 0.25, 0.1801, 0.2255, 0.1908, 0.2047, 0.2047, 0.2005, 0.2005, 0.2232, 0.1854, 0.2047, 0.2047, 0.1908, 0.2255, 0.1854, 0.2232, 0.2005, 0.2005, 0.1908, 0.2255, 0.1859, 0.25, 0.1801, 0.25, 0.1854, 0.2232, 0.1859, 0.25, 0.1908, 0.2745, 0.1854, 0.2768, 0.1801, 0.25, 0.1908, 0.2745, 0.2047, 0.2953, 0.2005, 0.2995, 0.1854, 0.2768, 0.2047, 0.2953, 0.2255, 0.3092, 0.2232, 0.3146, 0.2005, 0.2995, 0.2255, 0.3092, 0.25, 0.3141, 0.25, 0.3199, 0.2232, 0.3146, 0.25, 0.2845, 0.2632, 0.2819, 0.2745, 0.3092, 0.25, 0.3141, 0.2632, 0.2819, 0.2744, 0.2744, 0.2953, 0.2953, 0.2745, 0.3092, 0.2744, 0.2744, 0.2819, 0.2632, 0.3092, 0.2745, 0.2953, 0.2953, 0.2819, 0.2632, 0.2845, 0.25, 0.3141, 0.25, 0.3092, 0.2745, 0.2845, 0.25, 0.2819, 0.2368, 0.3092, 0.2255, 0.3141, 0.25, 0.2819, 0.2368, 0.2744, 0.2256, 0.2953, 0.2047, 0.3092, 0.2255, 0.2744, 0.2256, 0.2632, 0.2181, 0.2745, 0.1908, 0.2953, 0.2047, 0.2632, 0.2181, 0.25, 0.2155, 0.25, 0.1859, 0.2745, 0.1908, 0.25, 0.2155, 0.2368, 0.2181, 0.2255, 0.1908, 0.25, 0.1859, 0.2368, 0.2181, 0.2256, 0.2256, 0.2047, 0.2047, 0.2255, 0.1908, 0.2256, 0.2256, 0.2181, 0.2368, 0.1908, 0.2255, 0.2047, 0.2047, 0.2181, 0.2368, 0.2155, 0.25, 0.1859, 0.25, 0.1908, 0.2255, 0.2155, 0.25, 0.2181, 0.2632, 0.1908, 0.2745, 0.1859, 0.25, 0.2181, 0.2632, 0.2256, 0.2744, 0.2047, 0.2953, 0.1908, 0.2745, 0.2256, 0.2744, 0.2368, 0.2819, 0.2255, 0.3092, 0.2047, 0.2953, 0.2368, 0.2819, 0.25, 0.2845, 0.25, 0.3141, 0.2255, 0.3092, 0.25, 0.2786, 0.261, 0.2765, 0.2632, 0.2819, 0.25, 0.2845, 0.261, 0.2765, 0.2702, 0.2702, 0.2744, 0.2744, 0.2632, 0.2819, 0.2702, 0.2702, 0.2765, 0.261, 0.2819, 0.2632, 0.2744, 0.2744, 0.2765, 0.261, 0.2786, 0.25, 0.2845, 0.25, 0.2819, 0.2632, 0.2786, 0.25, 0.2765, 0.239, 0.2819, 0.2368, 0.2845, 0.25, 0.2765, 0.239, 0.2702, 0.2298, 0.2744, 0.2256, 0.2819, 0.2368, 0.2702, 0.2298, 0.261, 0.2235, 0.2632, 0.2181, 0.2744, 0.2256, 0.261, 0.2235, 0.25, 0.2214, 0.25, 0.2155, 0.2632, 0.2181, 0.25, 0.2214, 0.239, 0.2235, 0.2368, 0.2181, 0.25, 0.2155, 0.239, 0.2235, 0.2298, 0.2298, 0.2256, 0.2256, 0.2368, 0.2181, 0.2298, 0.2298, 0.2235, 0.239, 0.2181, 0.2368, 0.2256, 0.2256, 0.2235, 0.239, 0.2214, 0.25, 0.2155, 0.25, 0.2181, 0.2368, 0.2214, 0.25, 0.2235, 0.261, 0.2181, 0.2632, 0.2155, 0.25, 0.2235, 0.261, 0.2298, 0.2702, 0.2256, 0.2744, 0.2181, 0.2632, 0.2298, 0.2702, 0.239, 0.2765, 0.2368, 0.2819, 0.2256, 0.2744, 0.239, 0.2765, 0.25, 0.2786, 0.25, 0.2845, 0.2368, 0.2819, 0.8125, 0.5, 0.8125, 1.0, 0.75, 1.0, 0.75, 0.5, 0.9375, 0.5, 0.9375, 1.0, 0.875, 1.0, 0.875, 0.5, 1.0, 0.5, 1.0, 1.0, 0.9375, 1.0, 0.9375, 0.5, 0.875, 0.5, 0.875, 1.0, 0.8125, 1.0, 0.8125, 0.5, 0.75, 0.5, 0.75, 1.0, 0.6875, 1.0, 0.6875, 0.5, 0.6875, 0.5, 0.6875, 1.0, 0.625, 1.0, 0.625, 0.5, 0.625, 0.5, 0.625, 1.0, 0.5625, 1.0, 0.5625, 0.5, 0.5625, 0.5, 0.5625, 1.0, 0.5, 1.0, 0.5, 0.5, 0.5, 0.5, 0.5, 1.0, 0.4375, 1.0, 0.4375, 0.5, 0.4375, 0.5, 0.4375, 1.0, 0.375, 1.0, 0.375, 0.5, 0.375, 0.5, 0.375, 1.0, 0.3125, 1.0, 0.3125, 0.5, 0.3125, 0.5, 0.3125, 1.0, 0.25, 1.0, 0.25, 0.5, 0.25, 0.5, 0.25, 1.0, 0.1875, 1.0, 0.1875, 0.5, 0.1875, 0.5, 0.1875, 1.0, 0.125, 1.0, 0.125, 0.5, 0.261, 0.2765, 0.25, 0.2786, 0.239, 0.2765, 0.2298, 0.2702, 0.2235, 0.261, 0.2214, 0.25, 0.2235, 0.239, 0.2298, 0.2298, 0.239, 0.2235, 0.25, 0.2214, 0.261, 0.2235, 0.2702, 0.2298, 0.2765, 0.239, 0.2786, 0.25, 0.2765, 0.261, 0.2702, 0.2702, 0.125, 0.5, 0.125, 1.0, 0.0625, 1.0, 0.0625, 0.5, 0.0625, 0.5, 0.0625, 1.0, 0.0, 1.0, 0.0, 0.5, 0.75, 0.49, 0.8418, 0.4717, 0.9197, 0.4197, 0.9717, 0.3418, 0.99, 0.25, 0.9717, 0.1582, 0.9197, 0.08029, 0.8418, 0.02827, 0.75, 0.01, 0.6582, 0.02827, 0.5803, 0.08029, 0.5283, 0.1582, 0.51, 0.25, 0.5283, 0.3418, 0.5803, 0.4197, 0.6582, 0.4717, 0.25, 0.4392, 0.3224, 0.4248, 0.3418, 0.4717, 0.25, 0.49, 0.3224, 0.4248, 0.3838, 0.3838, 0.4197, 0.4197, 0.3418, 0.4717, 0.3838, 0.3838, 0.4248, 0.3224, 0.4717, 0.3418, 0.4197, 0.4197, 0.4248, 0.3224, 0.4392, 0.25, 0.49, 0.25, 0.4717, 0.3418, 0.4392, 0.25, 0.4248, 0.1776, 0.4717, 0.1582, 0.49, 0.25, 0.4248, 0.1776, 0.3838, 0.1162, 0.4197, 0.08029, 0.4717, 0.1582, 0.3838, 0.1162, 0.3224, 0.07521, 0.3418, 0.02827, 0.4197, 0.08029, 0.3224, 0.07521, 0.25, 0.06081, 0.25, 0.01, 0.3418, 0.02827, 0.25, 0.06081, 0.1776, 0.07521, 0.1582, 0.02827, 0.25, 0.01, 0.1776, 0.07521, 0.1162, 0.1162, 0.08029, 0.08029, 0.1582, 0.02827, 0.1162, 0.1162, 0.07521, 0.1776, 0.02827, 0.1582, 0.08029, 0.08029, 0.07521, 0.1776, 0.06081, 0.25, 0.01, 0.25, 0.02827, 0.1582, 0.06081, 0.25, 0.07521, 0.3224, 0.02827, 0.3418, 0.01, 0.25, 0.07521, 0.3224, 0.1162, 0.3838, 0.08029, 0.4197, 0.02827, 0.3418, 0.1162, 0.3838, 0.1776, 0.4248, 0.1582, 0.4717, 0.08029, 0.4197, 0.1776, 0.4248, 0.25, 0.4392, 0.25, 0.49, 0.1582, 0.4717, 0.25, 0.4288, 0.3184, 0.4152, 0.3224, 0.4248, 0.25, 0.4392, 0.3184, 0.4152, 0.3764, 0.3764, 0.3838, 0.3838, 0.3224, 0.4248, 0.3764, 0.3764, 0.4152, 0.3184, 0.4248, 0.3224, 0.3838, 0.3838, 0.4152, 0.3184, 0.4288, 0.25, 0.4392, 0.25, 0.4248, 0.3224, 0.4288, 0.25, 0.4152, 0.1816, 0.4248, 0.1776, 0.4392, 0.25, 0.4152, 0.1816, 0.3764, 0.1236, 0.3838, 0.1162, 0.4248, 0.1776, 0.3764, 0.1236, 0.3184, 0.0848, 0.3224, 0.07521, 0.3838, 0.1162, 0.3184, 0.0848, 0.25, 0.07118, 0.25, 0.06081, 0.3224, 0.07521, 0.25, 0.07118, 0.1816, 0.0848, 0.1776, 0.07521, 0.25, 0.06081, 0.1816, 0.0848, 0.1236, 0.1236, 0.1162, 0.1162, 0.1776, 0.07521, 0.1236, 0.1236, 0.0848, 0.1816, 0.07521, 0.1776, 0.1162, 0.1162, 0.0848, 0.1816, 0.07118, 0.25, 0.06081, 0.25, 0.07521, 0.1776, 0.07118, 0.25, 0.0848, 0.3184, 0.07521, 0.3224, 0.06081, 0.25, 0.0848, 0.3184, 0.1236, 0.3764, 0.1162, 0.3838, 0.07521, 0.3224, 0.1236, 0.3764, 0.1816, 0.4152, 0.1776, 0.4248, 0.1162, 0.3838, 0.1816, 0.4152, 0.25, 0.4288, 0.25, 0.4392, 0.1776, 0.4248, 0.25, 0.4188, 0.3146, 0.4059, 0.3184, 0.4152, 0.25, 0.4288, 0.3146, 0.4059, 0.3693, 0.3693, 0.3764, 0.3764, 0.3184, 0.4152, 0.3693, 0.3693, 0.4059, 0.3146, 0.4152, 0.3184, 0.3764, 0.3764, 0.4059, 0.3146, 0.4188, 0.25, 0.4288, 0.25, 0.4152, 0.3184, 0.4188, 0.25, 0.4059, 0.1854, 0.4152, 0.1816, 0.4288, 0.25, 0.4059, 0.1854, 0.3693, 0.1307, 0.3764, 0.1236, 0.4152, 0.1816, 0.3693, 0.1307, 0.3146, 0.09409, 0.3184, 0.0848, 0.3764, 0.1236, 0.3146, 0.09409, 0.25, 0.08124, 0.25, 0.07118, 0.3184, 0.0848, 0.25, 0.08124, 0.1854, 0.09409, 0.1816, 0.0848, 0.25, 0.07118, 0.1854, 0.09409, 0.1307, 0.1307, 0.1236, 0.1236, 0.1816, 0.0848, 0.1307, 0.1307, 0.09409, 0.1854, 0.0848, 0.1816, 0.1236, 0.1236, 0.09409, 0.1854, 0.08124, 0.25, 0.07118, 0.25, 0.0848, 0.1816, 0.08124, 0.25, 0.09409, 0.3146, 0.0848, 0.3184, 0.07118, 0.25, 0.09409, 0.3146, 0.1307, 0.3693, 0.1236, 0.3764, 0.0848, 0.3184, 0.1307, 0.3693, 0.1854, 0.4059, 0.1816, 0.4152, 0.1236, 0.3764, 0.1854, 0.4059, 0.25, 0.4188, 0.25, 0.4288, 0.1816, 0.4152, 0.25, 0.3842, 0.3014, 0.374, 0.3146, 0.4059, 0.25, 0.4188, 0.3014, 0.374, 0.3449, 0.3449, 0.3693, 0.3693, 0.3146, 0.4059, 0.3449, 0.3449, 0.374, 0.3014, 0.4059, 0.3146, 0.3693, 0.3693, 0.374, 0.3014, 0.3842, 0.25, 0.4188, 0.25, 0.4059, 0.3146, 0.3842, 0.25, 0.374, 0.1986, 0.4059, 0.1854, 0.4188, 0.25, 0.374, 0.1986, 0.3449, 0.1551, 0.3693, 0.1307, 0.4059, 0.1854, 0.3449, 0.1551, 0.3014, 0.126, 0.3146, 0.09409, 0.3693, 0.1307, 0.3014, 0.126, 0.25, 0.1158, 0.25, 0.08124, 0.3146, 0.09409, 0.25, 0.1158, 0.1986, 0.126, 0.1854, 0.09409, 0.25, 0.08124, 0.1986, 0.126, 0.1551, 0.1551, 0.1307, 0.1307, 0.1854, 0.09409, 0.1551, 0.1551, 0.126, 0.1986, 0.09409, 0.1854, 0.1307, 0.1307, 0.126, 0.1986, 0.1158, 0.25, 0.08124, 0.25, 0.09409, 0.1854, 0.1158, 0.25, 0.126, 0.3014, 0.09409, 0.3146, 0.08124, 0.25, 0.126, 0.3014, 0.1551, 0.3449, 0.1307, 0.3693, 0.09409, 0.3146, 0.1551, 0.3449, 0.1986, 0.374, 0.1854, 0.4059, 0.1307, 0.3693, 0.1986, 0.374, 0.25, 0.3842, 0.25, 0.4188, 0.1854, 0.4059, 0.25, 0.3739, 0.2974, 0.3645, 0.3014, 0.374, 0.25, 0.3842, 0.2974, 0.3645, 0.3376, 0.3376, 0.3449, 0.3449, 0.3014, 0.374, 0.3376, 0.3376, 0.3645, 0.2974, 0.374, 0.3014, 0.3449, 0.3449, 0.3645, 0.2974, 0.3739, 0.25, 0.3842, 0.25, 0.374, 0.3014, 0.3739, 0.25, 0.3645, 0.2026, 0.374, 0.1986, 0.3842, 0.25, 0.3645, 0.2026, 0.3376, 0.1624, 0.3449, 0.1551, 0.374, 0.1986, 0.3376, 0.1624, 0.2974, 0.1355, 0.3014, 0.126, 0.3449, 0.1551, 0.2974, 0.1355, 0.25, 0.1261, 0.25, 0.1158, 0.3014, 0.126, 0.25, 0.1261, 0.2026, 0.1355, 0.1986, 0.126, 0.25, 0.1158, 0.2026, 0.1355, 0.1624, 0.1624, 0.1551, 0.1551, 0.1986, 0.126, 0.1624, 0.1624, 0.1355, 0.2026, 0.126, 0.1986, 0.1551, 0.1551, 0.1355, 0.2026, 0.1261, 0.25, 0.1158, 0.25, 0.126, 0.1986, 0.1261, 0.25, 0.1355, 0.2974, 0.126, 0.3014, 0.1158, 0.25, 0.1355, 0.2974, 0.1624, 0.3376, 0.1551, 0.3449, 0.126, 0.3014, 0.1624, 0.3376, 0.2026, 0.3645, 0.1986, 0.374, 0.1551, 0.3449, 0.2026, 0.3645, 0.25, 0.3739, 0.25, 0.3842, 0.1986, 0.374, 0.25, 0.3649, 0.294, 0.3562, 0.2974, 0.3645, 0.25, 0.3739, 0.294, 0.3562, 0.3313, 0.3313, 0.3376, 0.3376, 0.2974, 0.3645, 0.3313, 0.3313, 0.3562, 0.294, 0.3645, 0.2974, 0.3376, 0.3376, 0.3562, 0.294, 0.3649, 0.25, 0.3739, 0.25, 0.3645, 0.2974, 0.3649, 0.25, 0.3562, 0.206, 0.3645, 0.2026, 0.3739, 0.25, 0.3562, 0.206, 0.3313, 0.1687, 0.3376, 0.1624, 0.3645, 0.2026, 0.3313, 0.1687, 0.294, 0.1438, 0.2974, 0.1355, 0.3376, 0.1624, 0.294, 0.1438, 0.25, 0.1351, 0.25, 0.1261, 0.2974, 0.1355, 0.25, 0.1351, 0.206, 0.1438, 0.2026, 0.1355, 0.25, 0.1261, 0.206, 0.1438, 0.1687, 0.1687, 0.1624, 0.1624, 0.2026, 0.1355, 0.1687, 0.1687, 0.1438, 0.206, 0.1355, 0.2026, 0.1624, 0.1624, 0.1438, 0.206, 0.1351, 0.25, 0.1261, 0.25, 0.1355, 0.2026, 0.1351, 0.25, 0.1438, 0.294, 0.1355, 0.2974, 0.1261, 0.25, 0.1438, 0.294, 0.1687, 0.3313, 0.1624, 0.3376, 0.1355, 0.2974, 0.1687, 0.3313, 0.206, 0.3562, 0.2026, 0.3645, 0.1624, 0.3376, 0.206, 0.3562, 0.25, 0.3649, 0.25, 0.3739, 0.2026, 0.3645, 0.25, 0.3296, 0.2805, 0.3235, 0.294, 0.3562, 0.25, 0.3649, 0.2805, 0.3235, 0.3063, 0.3063, 0.3313, 0.3313, 0.294, 0.3562, 0.3063, 0.3063, 0.3235, 0.2805, 0.3562, 0.294, 0.3313, 0.3313, 0.3235, 0.2805, 0.3296, 0.25, 0.3649, 0.25, 0.3562, 0.294, 0.3296, 0.25, 0.3235, 0.2195, 0.3562, 0.206, 0.3649, 0.25, 0.3235, 0.2195, 0.3063, 0.1937, 0.3313, 0.1687, 0.3562, 0.206, 0.3063, 0.1937, 0.2805, 0.1765, 0.294, 0.1438, 0.3313, 0.1687, 0.2805, 0.1765, 0.25, 0.1704, 0.25, 0.1351, 0.294, 0.1438, 0.25, 0.1704, 0.2195, 0.1765, 0.206, 0.1438, 0.25, 0.1351, 0.2195, 0.1765, 0.1937, 0.1937, 0.1687, 0.1687, 0.206, 0.1438, 0.1937, 0.1937, 0.1765, 0.2195, 0.1438, 0.206, 0.1687, 0.1687, 0.1765, 0.2195, 0.1704, 0.25, 0.1351, 0.25, 0.1438, 0.206, 0.1704, 0.25, 0.1765, 0.2805, 0.1438, 0.294, 0.1351, 0.25, 0.1765, 0.2805, 0.1937, 0.3063, 0.1687, 0.3313, 0.1438, 0.294, 0.1937, 0.3063, 0.2195, 0.3235, 0.206, 0.3562, 0.1687, 0.3313, 0.2195, 0.3235, 0.25, 0.3296, 0.25, 0.3649, 0.206, 0.3562, 0.25, 0.3199, 0.2768, 0.3146, 0.2805, 0.3235, 0.25, 0.3296, 0.2768, 0.3146, 0.2995, 0.2995, 0.3063, 0.3063, 0.2805, 0.3235, 0.2995, 0.2995, 0.3146, 0.2768, 0.3235, 0.2805, 0.3063, 0.3063, 0.3146, 0.2768, 0.3199, 0.25, 0.3296, 0.25, 0.3235, 0.2805, 0.3199, 0.25, 0.3146, 0.2232, 0.3235, 0.2195, 0.3296, 0.25, 0.3146, 0.2232, 0.2995, 0.2005, 0.3063, 0.1937, 0.3235, 0.2195, 0.2995, 0.2005, 0.2768, 0.1854, 0.2805, 0.1765, 0.3063, 0.1937, 0.2768, 0.1854, 0.25, 0.1801, 0.25, 0.1704, 0.2805, 0.1765, 0.25, 0.1801, 0.2232, 0.1854, 0.2195, 0.1765, 0.25, 0.1704, 0.2232, 0.1854, 0.2005, 0.2005, 0.1937, 0.1937, 0.2195, 0.1765, 0.2005, 0.2005, 0.1854, 0.2232, 0.1765, 0.2195, 0.1937, 0.1937, 0.1854, 0.2232, 0.1801, 0.25, 0.1704, 0.25, 0.1765, 0.2195, 0.1801, 0.25, 0.1854, 0.2768, 0.1765, 0.2805, 0.1704, 0.25, 0.1854, 0.2768, 0.2005, 0.2995, 0.1937, 0.3063, 0.1765, 0.2805, 0.2005, 0.2995, 0.2232, 0.3146, 0.2195, 0.3235, 0.1937, 0.3063, 0.2232, 0.3146, 0.25, 0.3199, 0.25, 0.3296, 0.2195, 0.3235, 0.25, 0.3141, 0.2745, 0.3092, 0.2768, 0.3146, 0.25, 0.3199, 0.2745, 0.3092, 0.2953, 0.2953, 0.2995, 0.2995, 0.2768, 0.3146, 0.2953, 0.2953, 0.3092, 0.2745, 0.3146, 0.2768, 0.2995, 0.2995, 0.3092, 0.2745, 0.3141, 0.25, 0.3199, 0.25, 0.3146, 0.2768, 0.3141, 0.25, 0.3092, 0.2255, 0.3146, 0.2232, 0.3199, 0.25, 0.3092, 0.2255, 0.2953, 0.2047, 0.2995, 0.2005, 0.3146, 0.2232, 0.2953, 0.2047, 0.2745, 0.1908, 0.2768, 0.1854, 0.2995, 0.2005, 0.2745, 0.1908, 0.25, 0.1859, 0.25, 0.1801, 0.2768, 0.1854, 0.25, 0.1859, 0.2255, 0.1908, 0.2232, 0.1854, 0.25, 0.1801, 0.2255, 0.1908, 0.2047, 0.2047, 0.2005, 0.2005, 0.2232, 0.1854, 0.2047, 0.2047, 0.1908, 0.2255, 0.1854, 0.2232, 0.2005, 0.2005, 0.1908, 0.2255, 0.1859, 0.25, 0.1801, 0.25, 0.1854, 0.2232, 0.1859, 0.25, 0.1908, 0.2745, 0.1854, 0.2768, 0.1801, 0.25, 0.1908, 0.2745, 0.2047, 0.2953, 0.2005, 0.2995, 0.1854, 0.2768, 0.2047, 0.2953, 0.2255, 0.3092, 0.2232, 0.3146, 0.2005, 0.2995, 0.2255, 0.3092, 0.25, 0.3141, 0.25, 0.3199, 0.2232, 0.3146, 0.25, 0.2845, 0.2632, 0.2819, 0.2745, 0.3092, 0.25, 0.3141, 0.2632, 0.2819, 0.2744, 0.2744, 0.2953, 0.2953, 0.2745, 0.3092, 0.2744, 0.2744, 0.2819, 0.2632, 0.3092, 0.2745, 0.2953, 0.2953, 0.2819, 0.2632, 0.2845, 0.25, 0.3141, 0.25, 0.3092, 0.2745, 0.2845, 0.25, 0.2819, 0.2368, 0.3092, 0.2255, 0.3141, 0.25, 0.2819, 0.2368, 0.2744, 0.2256, 0.2953, 0.2047, 0.3092, 0.2255, 0.2744, 0.2256, 0.2632, 0.2181, 0.2745, 0.1908, 0.2953, 0.2047, 0.2632, 0.2181, 0.25, 0.2155, 0.25, 0.1859, 0.2745, 0.1908, 0.25, 0.2155, 0.2368, 0.2181, 0.2255, 0.1908, 0.25, 0.1859, 0.2368, 0.2181, 0.2256, 0.2256, 0.2047, 0.2047, 0.2255, 0.1908, 0.2256, 0.2256, 0.2181, 0.2368, 0.1908, 0.2255, 0.2047, 0.2047, 0.2181, 0.2368, 0.2155, 0.25, 0.1859, 0.25, 0.1908, 0.2255, 0.2155, 0.25, 0.2181, 0.2632, 0.1908, 0.2745, 0.1859, 0.25, 0.2181, 0.2632, 0.2256, 0.2744, 0.2047, 0.2953, 0.1908, 0.2745, 0.2256, 0.2744, 0.2368, 0.2819, 0.2255, 0.3092, 0.2047, 0.2953, 0.2368, 0.2819, 0.25, 0.2845, 0.25, 0.3141, 0.2255, 0.3092, 0.25, 0.2786, 0.261, 0.2765, 0.2632, 0.2819, 0.25, 0.2845, 0.261, 0.2765, 0.2702, 0.2702, 0.2744, 0.2744, 0.2632, 0.2819, 0.2702, 0.2702, 0.2765, 0.261, 0.2819, 0.2632, 0.2744, 0.2744, 0.2765, 0.261, 0.2786, 0.25, 0.2845, 0.25, 0.2819, 0.2632, 0.2786, 0.25, 0.2765, 0.239, 0.2819, 0.2368, 0.2845, 0.25, 0.2765, 0.239, 0.2702, 0.2298, 0.2744, 0.2256, 0.2819, 0.2368, 0.2702, 0.2298, 0.261, 0.2235, 0.2632, 0.2181, 0.2744, 0.2256, 0.261, 0.2235, 0.25, 0.2214, 0.25, 0.2155, 0.2632, 0.2181, 0.25, 0.2214, 0.239, 0.2235, 0.2368, 0.2181, 0.25, 0.2155, 0.239, 0.2235, 0.2298, 0.2298, 0.2256, 0.2256, 0.2368, 0.2181, 0.2298, 0.2298, 0.2235, 0.239, 0.2181, 0.2368, 0.2256, 0.2256, 0.2235, 0.239, 0.2214, 0.25, 0.2155, 0.25, 0.2181, 0.2368, 0.2214, 0.25, 0.2235, 0.261, 0.2181, 0.2632, 0.2155, 0.25, 0.2235, 0.261, 0.2298, 0.2702, 0.2256, 0.2744, 0.2181, 0.2632, 0.2298, 0.2702, 0.239, 0.2765, 0.2368, 0.2819, 0.2256, 0.2744, 0.239, 0.2765, 0.25, 0.2786, 0.25, 0.2845, 0.2368, 0.2819, 1.0, 0.5, 1.0, 1.0, 0.9375, 1.0, 0.9375, 0.5, 0.9375, 0.5, 0.9375, 1.0, 0.875, 1.0, 0.875, 0.5, 0.875, 0.5, 0.875, 1.0, 0.8125, 1.0, 0.8125, 0.5, 0.8125, 0.5, 0.8125, 1.0, 0.75, 1.0, 0.75, 0.5, 0.75, 0.5, 0.75, 1.0, 0.6875, 1.0, 0.6875, 0.5, 0.6875, 0.5, 0.6875, 1.0, 0.625, 1.0, 0.625, 0.5, 0.625, 0.5, 0.625, 1.0, 0.5625, 1.0, 0.5625, 0.5, 0.5625, 0.5, 0.5625, 1.0, 0.5, 1.0, 0.5, 0.5, 0.5, 0.5, 0.5, 1.0, 0.4375, 1.0, 0.4375, 0.5, 0.4375, 0.5, 0.4375, 1.0, 0.375, 1.0, 0.375, 0.5, 0.375, 0.5, 0.375, 1.0, 0.3125, 1.0, 0.3125, 0.5, 0.3125, 0.5, 0.3125, 1.0, 0.25, 1.0, 0.25, 0.5, 0.25, 0.5, 0.25, 1.0, 0.1875, 1.0, 0.1875, 0.5, 0.1875, 0.5, 0.1875, 1.0, 0.125, 1.0, 0.125, 0.5, 0.261, 0.2765, 0.25, 0.2786, 0.239, 0.2765, 0.2298, 0.2702, 0.2235, 0.261, 0.2214, 0.25, 0.2235, 0.239, 0.2298, 0.2298, 0.239, 0.2235, 0.25, 0.2214, 0.261, 0.2235, 0.2702, 0.2298, 0.2765, 0.239, 0.2786, 0.25, 0.2765, 0.261, 0.2702, 0.2702, 0.125, 0.5, 0.125, 1.0, 0.0625, 1.0, 0.0625, 0.5, 0.0625, 0.5, 0.0625, 1.0, 0.0, 1.0, 0.0, 0.5, 0.75, 0.49, 0.8418, 0.4717, 0.9197, 0.4197, 0.9717, 0.3418, 0.99, 0.25, 0.9717, 0.1582, 0.9197, 0.08029, 0.8418, 0.02827, 0.75, 0.01, 0.6582, 0.02827, 0.5803, 0.08029, 0.5283, 0.1582, 0.51, 0.25, 0.5283, 0.3418, 0.5803, 0.4197, 0.6582, 0.4717, 0.25, 0.4392, 0.3224, 0.4248, 0.3418, 0.4717, 0.25, 0.49, 0.3224, 0.4248, 0.3838, 0.3838, 0.4197, 0.4197, 0.3418, 0.4717, 0.3838, 0.3838, 0.4248, 0.3224, 0.4717, 0.3418, 0.4197, 0.4197, 0.4248, 0.3224, 0.4392, 0.25, 0.49, 0.25, 0.4717, 0.3418, 0.4392, 0.25, 0.4248, 0.1776, 0.4717, 0.1582, 0.49, 0.25, 0.4248, 0.1776, 0.3838, 0.1162, 0.4197, 0.08029, 0.4717, 0.1582, 0.3838, 0.1162, 0.3224, 0.07521, 0.3418, 0.02827, 0.4197, 0.08029, 0.3224, 0.07521, 0.25, 0.06081, 0.25, 0.01, 0.3418, 0.02827, 0.25, 0.06081, 0.1776, 0.07521, 0.1582, 0.02827, 0.25, 0.01, 0.1776, 0.07521, 0.1162, 0.1162, 0.08029, 0.08029, 0.1582, 0.02827, 0.1162, 0.1162, 0.07521, 0.1776, 0.02827, 0.1582, 0.08029, 0.08029, 0.07521, 0.1776, 0.06081, 0.25, 0.01, 0.25, 0.02827, 0.1582, 0.06081, 0.25, 0.07521, 0.3224, 0.02827, 0.3418, 0.01, 0.25, 0.07521, 0.3224, 0.1162, 0.3838, 0.08029, 0.4197, 0.02827, 0.3418, 0.1162, 0.3838, 0.1776, 0.4248, 0.1582, 0.4717, 0.08029, 0.4197, 0.1776, 0.4248, 0.25, 0.4392, 0.25, 0.49, 0.1582, 0.4717, 0.25, 0.4288, 0.3184, 0.4152, 0.3224, 0.4248, 0.25, 0.4392, 0.3184, 0.4152, 0.3764, 0.3764, 0.3838, 0.3838, 0.3224, 0.4248, 0.3764, 0.3764, 0.4152, 0.3184, 0.4248, 0.3224, 0.3838, 0.3838, 0.4152, 0.3184, 0.4288, 0.25, 0.4392, 0.25, 0.4248, 0.3224, 0.4288, 0.25, 0.4152, 0.1816, 0.4248, 0.1776, 0.4392, 0.25, 0.4152, 0.1816, 0.3764, 0.1236, 0.3838, 0.1162, 0.4248, 0.1776, 0.3764, 0.1236, 0.3184, 0.0848, 0.3224, 0.07521, 0.3838, 0.1162, 0.3184, 0.0848, 0.25, 0.07118, 0.25, 0.06081, 0.3224, 0.07521, 0.25, 0.07118, 0.1816, 0.0848, 0.1776, 0.07521, 0.25, 0.06081, 0.1816, 0.0848, 0.1236, 0.1236, 0.1162, 0.1162, 0.1776, 0.07521, 0.1236, 0.1236, 0.0848, 0.1816, 0.07521, 0.1776, 0.1162, 0.1162, 0.0848, 0.1816, 0.07118, 0.25, 0.06081, 0.25, 0.07521, 0.1776, 0.07118, 0.25, 0.0848, 0.3184, 0.07521, 0.3224, 0.06081, 0.25, 0.0848, 0.3184, 0.1236, 0.3764, 0.1162, 0.3838, 0.07521, 0.3224, 0.1236, 0.3764, 0.1816, 0.4152, 0.1776, 0.4248, 0.1162, 0.3838, 0.1816, 0.4152, 0.25, 0.4288, 0.25, 0.4392, 0.1776, 0.4248, 0.25, 0.4188, 0.3146, 0.4059, 0.3184, 0.4152, 0.25, 0.4288, 0.3146, 0.4059, 0.3693, 0.3693, 0.3764, 0.3764, 0.3184, 0.4152, 0.3693, 0.3693, 0.4059, 0.3146, 0.4152, 0.3184, 0.3764, 0.3764, 0.4059, 0.3146, 0.4188, 0.25, 0.4288, 0.25, 0.4152, 0.3184, 0.4188, 0.25, 0.4059, 0.1854, 0.4152, 0.1816, 0.4288, 0.25, 0.4059, 0.1854, 0.3693, 0.1307, 0.3764, 0.1236, 0.4152, 0.1816, 0.3693, 0.1307, 0.3146, 0.09409, 0.3184, 0.0848, 0.3764, 0.1236, 0.3146, 0.09409, 0.25, 0.08124, 0.25, 0.07118, 0.3184, 0.0848, 0.25, 0.08124, 0.1854, 0.09409, 0.1816, 0.0848, 0.25, 0.07118, 0.1854, 0.09409, 0.1307, 0.1307, 0.1236, 0.1236, 0.1816, 0.0848, 0.1307, 0.1307, 0.09409, 0.1854, 0.0848, 0.1816, 0.1236, 0.1236, 0.09409, 0.1854, 0.08124, 0.25, 0.07118, 0.25, 0.0848, 0.1816, 0.08124, 0.25, 0.09409, 0.3146, 0.0848, 0.3184, 0.07118, 0.25, 0.09409, 0.3146, 0.1307, 0.3693, 0.1236, 0.3764, 0.0848, 0.3184, 0.1307, 0.3693, 0.1854, 0.4059, 0.1816, 0.4152, 0.1236, 0.3764, 0.1854, 0.4059, 0.25, 0.4188, 0.25, 0.4288, 0.1816, 0.4152, 0.25, 0.3842, 0.3014, 0.374, 0.3146, 0.4059, 0.25, 0.4188, 0.3014, 0.374, 0.3449, 0.3449, 0.3693, 0.3693, 0.3146, 0.4059, 0.3449, 0.3449, 0.374, 0.3014, 0.4059, 0.3146, 0.3693, 0.3693, 0.374, 0.3014, 0.3842, 0.25, 0.4188, 0.25, 0.4059, 0.3146, 0.3842, 0.25, 0.374, 0.1986, 0.4059, 0.1854, 0.4188, 0.25, 0.374, 0.1986, 0.3449, 0.1551, 0.3693, 0.1307, 0.4059, 0.1854, 0.3449, 0.1551, 0.3014, 0.126, 0.3146, 0.09409, 0.3693, 0.1307, 0.3014, 0.126, 0.25, 0.1158, 0.25, 0.08124, 0.3146, 0.09409, 0.25, 0.1158, 0.1986, 0.126, 0.1854, 0.09409, 0.25, 0.08124, 0.1986, 0.126, 0.1551, 0.1551, 0.1307, 0.1307, 0.1854, 0.09409, 0.1551, 0.1551, 0.126, 0.1986, 0.09409, 0.1854, 0.1307, 0.1307, 0.126, 0.1986, 0.1158, 0.25, 0.08124, 0.25, 0.09409, 0.1854, 0.1158, 0.25, 0.126, 0.3014, 0.09409, 0.3146, 0.08124, 0.25, 0.126, 0.3014, 0.1551, 0.3449, 0.1307, 0.3693, 0.09409, 0.3146, 0.1551, 0.3449, 0.1986, 0.374, 0.1854, 0.4059, 0.1307, 0.3693, 0.1986, 0.374, 0.25, 0.3842, 0.25, 0.4188, 0.1854, 0.4059, 0.25, 0.3739, 0.2974, 0.3645, 0.3014, 0.374, 0.25, 0.3842, 0.2974, 0.3645, 0.3376, 0.3376, 0.3449, 0.3449, 0.3014, 0.374, 0.3376, 0.3376, 0.3645, 0.2974, 0.374, 0.3014, 0.3449, 0.3449, 0.3645, 0.2974, 0.3739, 0.25, 0.3842, 0.25, 0.374, 0.3014, 0.3739, 0.25, 0.3645, 0.2026, 0.374, 0.1986, 0.3842, 0.25, 0.3645, 0.2026, 0.3376, 0.1624, 0.3449, 0.1551, 0.374, 0.1986, 0.3376, 0.1624, 0.2974, 0.1355, 0.3014, 0.126, 0.3449, 0.1551, 0.2974, 0.1355, 0.25, 0.1261, 0.25, 0.1158, 0.3014, 0.126, 0.25, 0.1261, 0.2026, 0.1355, 0.1986, 0.126, 0.25, 0.1158, 0.2026, 0.1355, 0.1624, 0.1624, 0.1551, 0.1551, 0.1986, 0.126, 0.1624, 0.1624, 0.1355, 0.2026, 0.126, 0.1986, 0.1551, 0.1551, 0.1355, 0.2026, 0.1261, 0.25, 0.1158, 0.25, 0.126, 0.1986, 0.1261, 0.25, 0.1355, 0.2974, 0.126, 0.3014, 0.1158, 0.25, 0.1355, 0.2974, 0.1624, 0.3376, 0.1551, 0.3449, 0.126, 0.3014, 0.1624, 0.3376, 0.2026, 0.3645, 0.1986, 0.374, 0.1551, 0.3449, 0.2026, 0.3645, 0.25, 0.3739, 0.25, 0.3842, 0.1986, 0.374, 0.25, 0.3649, 0.294, 0.3562, 0.2974, 0.3645, 0.25, 0.3739, 0.294, 0.3562, 0.3313, 0.3313, 0.3376, 0.3376, 0.2974, 0.3645, 0.3313, 0.3313, 0.3562, 0.294, 0.3645, 0.2974, 0.3376, 0.3376, 0.3562, 0.294, 0.3649, 0.25, 0.3739, 0.25, 0.3645, 0.2974, 0.3649, 0.25, 0.3562, 0.206, 0.3645, 0.2026, 0.3739, 0.25, 0.3562, 0.206, 0.3313, 0.1687, 0.3376, 0.1624, 0.3645, 0.2026, 0.3313, 0.1687, 0.294, 0.1438, 0.2974, 0.1355, 0.3376, 0.1624, 0.294, 0.1438, 0.25, 0.1351, 0.25, 0.1261, 0.2974, 0.1355, 0.25, 0.1351, 0.206, 0.1438, 0.2026, 0.1355, 0.25, 0.1261, 0.206, 0.1438, 0.1687, 0.1687, 0.1624, 0.1624, 0.2026, 0.1355, 0.1687, 0.1687, 0.1438, 0.206, 0.1355, 0.2026, 0.1624, 0.1624, 0.1438, 0.206, 0.1351, 0.25, 0.1261, 0.25, 0.1355, 0.2026, 0.1351, 0.25, 0.1438, 0.294, 0.1355, 0.2974, 0.1261, 0.25, 0.1438, 0.294, 0.1687, 0.3313, 0.1624, 0.3376, 0.1355, 0.2974, 0.1687, 0.3313, 0.206, 0.3562, 0.2026, 0.3645, 0.1624, 0.3376, 0.206, 0.3562, 0.25, 0.3649, 0.25, 0.3739, 0.2026, 0.3645, 0.25, 0.3296, 0.2805, 0.3235, 0.294, 0.3562, 0.25, 0.3649, 0.2805, 0.3235, 0.3063, 0.3063, 0.3313, 0.3313, 0.294, 0.3562, 0.3063, 0.3063, 0.3235, 0.2805, 0.3562, 0.294, 0.3313, 0.3313, 0.3235, 0.2805, 0.3296, 0.25, 0.3649, 0.25, 0.3562, 0.294, 0.3296, 0.25, 0.3235, 0.2195, 0.3562, 0.206, 0.3649, 0.25, 0.3235, 0.2195, 0.3063, 0.1937, 0.3313, 0.1687, 0.3562, 0.206, 0.3063, 0.1937, 0.2805, 0.1765, 0.294, 0.1438, 0.3313, 0.1687, 0.2805, 0.1765, 0.25, 0.1704, 0.25, 0.1351, 0.294, 0.1438, 0.25, 0.1704, 0.2195, 0.1765, 0.206, 0.1438, 0.25, 0.1351, 0.2195, 0.1765, 0.1937, 0.1937, 0.1687, 0.1687, 0.206, 0.1438, 0.1937, 0.1937, 0.1765, 0.2195, 0.1438, 0.206, 0.1687, 0.1687, 0.1765, 0.2195, 0.1704, 0.25, 0.1351, 0.25, 0.1438, 0.206, 0.1704, 0.25, 0.1765, 0.2805, 0.1438, 0.294, 0.1351, 0.25, 0.1765, 0.2805, 0.1937, 0.3063, 0.1687, 0.3313, 0.1438, 0.294, 0.1937, 0.3063, 0.2195, 0.3235, 0.206, 0.3562, 0.1687, 0.3313, 0.2195, 0.3235, 0.25, 0.3296, 0.25, 0.3649, 0.206, 0.3562, 0.25, 0.3199, 0.2768, 0.3146, 0.2805, 0.3235, 0.25, 0.3296, 0.2768, 0.3146, 0.2995, 0.2995, 0.3063, 0.3063, 0.2805, 0.3235, 0.2995, 0.2995, 0.3146, 0.2768, 0.3235, 0.2805, 0.3063, 0.3063, 0.3146, 0.2768, 0.3199, 0.25, 0.3296, 0.25, 0.3235, 0.2805, 0.3199, 0.25, 0.3146, 0.2232, 0.3235, 0.2195, 0.3296, 0.25, 0.3146, 0.2232, 0.2995, 0.2005, 0.3063, 0.1937, 0.3235, 0.2195, 0.2995, 0.2005, 0.2768, 0.1854, 0.2805, 0.1765, 0.3063, 0.1937, 0.2768, 0.1854, 0.25, 0.1801, 0.25, 0.1704, 0.2805, 0.1765, 0.25, 0.1801, 0.2232, 0.1854, 0.2195, 0.1765, 0.25, 0.1704, 0.2232, 0.1854, 0.2005, 0.2005, 0.1937, 0.1937, 0.2195, 0.1765, 0.2005, 0.2005, 0.1854, 0.2232, 0.1765, 0.2195, 0.1937, 0.1937, 0.1854, 0.2232, 0.1801, 0.25, 0.1704, 0.25, 0.1765, 0.2195, 0.1801, 0.25, 0.1854, 0.2768, 0.1765, 0.2805, 0.1704, 0.25, 0.1854, 0.2768, 0.2005, 0.2995, 0.1937, 0.3063, 0.1765, 0.2805, 0.2005, 0.2995, 0.2232, 0.3146, 0.2195, 0.3235, 0.1937, 0.3063, 0.2232, 0.3146, 0.25, 0.3199, 0.25, 0.3296, 0.2195, 0.3235, 0.25, 0.3141, 0.2745, 0.3092, 0.2768, 0.3146, 0.25, 0.3199, 0.2745, 0.3092, 0.2953, 0.2953, 0.2995, 0.2995, 0.2768, 0.3146, 0.2953, 0.2953, 0.3092, 0.2745, 0.3146, 0.2768, 0.2995, 0.2995, 0.3092, 0.2745, 0.3141, 0.25, 0.3199, 0.25, 0.3146, 0.2768, 0.3141, 0.25, 0.3092, 0.2255, 0.3146, 0.2232, 0.3199, 0.25, 0.3092, 0.2255, 0.2953, 0.2047, 0.2995, 0.2005, 0.3146, 0.2232, 0.2953, 0.2047, 0.2745, 0.1908, 0.2768, 0.1854, 0.2995, 0.2005, 0.2745, 0.1908, 0.25, 0.1859, 0.25, 0.1801, 0.2768, 0.1854, 0.25, 0.1859, 0.2255, 0.1908, 0.2232, 0.1854, 0.25, 0.1801, 0.2255, 0.1908, 0.2047, 0.2047, 0.2005, 0.2005, 0.2232, 0.1854, 0.2047, 0.2047, 0.1908, 0.2255, 0.1854, 0.2232, 0.2005, 0.2005, 0.1908, 0.2255, 0.1859, 0.25, 0.1801, 0.25, 0.1854, 0.2232, 0.1859, 0.25, 0.1908, 0.2745, 0.1854, 0.2768, 0.1801, 0.25, 0.1908, 0.2745, 0.2047, 0.2953, 0.2005, 0.2995, 0.1854, 0.2768, 0.2047, 0.2953, 0.2255, 0.3092, 0.2232, 0.3146, 0.2005, 0.2995, 0.2255, 0.3092, 0.25, 0.3141, 0.25, 0.3199, 0.2232, 0.3146, 0.25, 0.2845, 0.2632, 0.2819, 0.2745, 0.3092, 0.25, 0.3141, 0.2632, 0.2819, 0.2744, 0.2744, 0.2953, 0.2953, 0.2745, 0.3092, 0.2744, 0.2744, 0.2819, 0.2632, 0.3092, 0.2745, 0.2953, 0.2953, 0.2819, 0.2632, 0.2845, 0.25, 0.3141, 0.25, 0.3092, 0.2745, 0.2845, 0.25, 0.2819, 0.2368, 0.3092, 0.2255, 0.3141, 0.25, 0.2819, 0.2368, 0.2744, 0.2256, 0.2953, 0.2047, 0.3092, 0.2255, 0.2744, 0.2256, 0.2632, 0.2181, 0.2745, 0.1908, 0.2953, 0.2047, 0.2632, 0.2181, 0.25, 0.2155, 0.25, 0.1859, 0.2745, 0.1908, 0.25, 0.2155, 0.2368, 0.2181, 0.2255, 0.1908, 0.25, 0.1859, 0.2368, 0.2181, 0.2256, 0.2256, 0.2047, 0.2047, 0.2255, 0.1908, 0.2256, 0.2256, 0.2181, 0.2368, 0.1908, 0.2255, 0.2047, 0.2047, 0.2181, 0.2368, 0.2155, 0.25, 0.1859, 0.25, 0.1908, 0.2255, 0.2155, 0.25, 0.2181, 0.2632, 0.1908, 0.2745, 0.1859, 0.25, 0.2181, 0.2632, 0.2256, 0.2744, 0.2047, 0.2953, 0.1908, 0.2745, 0.2256, 0.2744, 0.2368, 0.2819, 0.2255, 0.3092, 0.2047, 0.2953, 0.2368, 0.2819, 0.25, 0.2845, 0.25, 0.3141, 0.2255, 0.3092, 0.25, 0.2786, 0.261, 0.2765, 0.2632, 0.2819, 0.25, 0.2845, 0.261, 0.2765, 0.2702, 0.2702, 0.2744, 0.2744, 0.2632, 0.2819, 0.2702, 0.2702, 0.2765, 0.261, 0.2819, 0.2632, 0.2744, 0.2744, 0.2765, 0.261, 0.2786, 0.25, 0.2845, 0.25, 0.2819, 0.2632, 0.2786, 0.25, 0.2765, 0.239, 0.2819, 0.2368, 0.2845, 0.25, 0.2765, 0.239, 0.2702, 0.2298, 0.2744, 0.2256, 0.2819, 0.2368, 0.2702, 0.2298, 0.261, 0.2235, 0.2632, 0.2181, 0.2744, 0.2256, 0.261, 0.2235, 0.25, 0.2214, 0.25, 0.2155, 0.2632, 0.2181, 0.25, 0.2214, 0.239, 0.2235, 0.2368, 0.2181, 0.25, 0.2155, 0.239, 0.2235, 0.2298, 0.2298, 0.2256, 0.2256, 0.2368, 0.2181, 0.2298, 0.2298, 0.2235, 0.239, 0.2181, 0.2368, 0.2256, 0.2256, 0.2235, 0.239, 0.2214, 0.25, 0.2155, 0.25, 0.2181, 0.2368, 0.2214, 0.25, 0.2235, 0.261, 0.2181, 0.2632, 0.2155, 0.25, 0.2235, 0.261, 0.2298, 0.2702, 0.2256, 0.2744, 0.2181, 0.2632, 0.2298, 0.2702, 0.239, 0.2765, 0.2368, 0.2819, 0.2256, 0.2744, 0.239, 0.2765, 0.25, 0.2786, 0.25, 0.2845, 0.2368, 0.2819])
me_cylinder_002.materials.append(mat_colorizer_005)
me_cylinder_002.use_remesh_fix_poles = True
me_cylinder_002.use_remesh_preserve_attributes = False
me_cylinder_002.use_mirror_vertex_groups = False
me_cylinder_002.update()

# ---- objects
ob_cylinder = bpy.data.objects.new('Cylinder', me_cylinder_002)

# ---- transforms, parenting, visibility, modifiers, constraints
ob_cylinder.location = (0.0, 0.0, 0.0)
ob_cylinder.lineart.crease_threshold = 0.0

# ---- collection membership
col_collection.objects.link(ob_cylinder)

# ---- scene / render settings (as saved in the file)
scene.frame_start = 1; scene.frame_end = 250; scene.frame_set(1)
scene.render.engine = 'CYCLES'
scene.cycles.use_denoising = False
scene.cycles.samples = 128
scene.cycles.sampling_pattern = 'TABULATED_SOBOL'
scene.cycles.use_adaptive_sampling = False
scene.cycles.use_light_tree = False
scene.view_settings.view_transform = 'Filmic'
bpy.context.view_layer.update()

# ---- added for rendering (the .blend has no active camera and no usable light): camera, sun
cam_auto = bpy.data.cameras.new('AutoCamera')
cam_auto.lens = 50.0
cam_auto.sensor_width = 36.0
cam_auto.clip_end = 1000.0
ob_auto_camera = bpy.data.objects.new('AutoCamera', cam_auto)
scene.collection.objects.link(ob_auto_camera)
ob_auto_camera.location = (8.98747, -7.56203, 6.0848)
ob_auto_camera.rotation_euler = (1.09748, -7.21219e-08, 0.694738)
scene.camera = ob_auto_camera
light_auto_sun = bpy.data.lights.new('AutoSun', 'SUN')
light_auto_sun.energy = 3.0
light_auto_sun.angle = 0.0523599
ob_auto_sun = bpy.data.objects.new('AutoSun', light_auto_sun)
scene.collection.objects.link(ob_auto_sun)
ob_auto_sun.rotation_euler = (0.872665, 0.174533, 0.523599)
bpy.context.view_layer.update()
